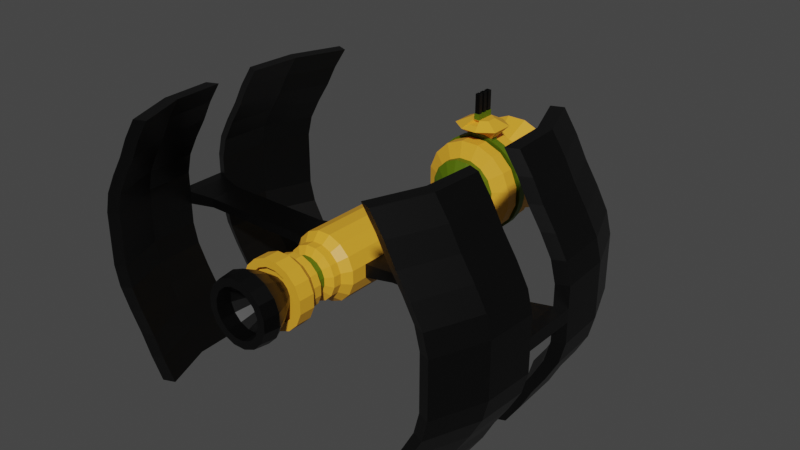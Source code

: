 # Source: satellite.blend  (saved by Blender 2.81.16; exported with 4.5.12 LTS)
import bpy
from mathutils import Matrix  # noqa: F401  (used for matrix-valued properties, if any)

bpy.ops.wm.read_factory_settings(use_empty=True)
scene = bpy.context.scene
scene.name = 'Scene'

# ---- collections
col_collection = bpy.data.collections.new('Collection'); scene.collection.children.link(col_collection)

# ---- materials (node trees are filled in below, after node groups)
mat_main = bpy.data.materials.new('Main')
mat_main.use_transparent_shadow = False
mat_accent = bpy.data.materials.new('Accent')
mat_accent.use_transparent_shadow = False
mat_black = bpy.data.materials.new('Black')
mat_black.alpha_threshold = 0.0
mat_black.use_transparent_shadow = False
mat_black.line_color = (0.0, 0.0, 0.0, 1.0)
mat_glass = bpy.data.materials.new('Glass')
mat_glass.use_transparent_shadow = False

# ---- material node trees
mat_main.use_nodes = True; mat_main.node_tree.nodes.clear()
_N = mat_main.node_tree.nodes; _L = mat_main.node_tree.links
n0 = _N.new('ShaderNodeOutputMaterial'); n0.name = 'Material Output'; n0.location = (300, 300)
n1 = _N.new('ShaderNodeBsdfPrincipled'); n1.name = 'Principled BSDF'; n1.location = (10, 300)
n1.distribution = 'GGX'
n1.subsurface_method = 'BURLEY'
n1.inputs[0].default_value = (0.0847, 0.1424, 0.0, 1.0)
n1.inputs[3].default_value = 1.45
n1.inputs[27].default_value = (0.0, 0.0, 0.0, 1.0)
n1.inputs[28].default_value = 1.0
_L.new(n1.outputs[0], n0.inputs[0])
n0.is_active_output = True
mat_accent.use_nodes = True; mat_accent.node_tree.nodes.clear()
_N = mat_accent.node_tree.nodes; _L = mat_accent.node_tree.links
n0 = _N.new('ShaderNodeOutputMaterial'); n0.name = 'Material Output'; n0.location = (300, 300)
n1 = _N.new('ShaderNodeBsdfPrincipled'); n1.name = 'Principled BSDF'; n1.location = (10, 300)
n1.distribution = 'GGX'
n1.subsurface_method = 'BURLEY'
n1.inputs[0].default_value = (0.8, 0.3803, 0.0261, 1.0)
n1.inputs[3].default_value = 1.45
n1.inputs[27].default_value = (0.0, 0.0, 0.0, 1.0)
n1.inputs[28].default_value = 1.0
_L.new(n1.outputs[0], n0.inputs[0])
n0.is_active_output = True
mat_black.use_nodes = True; mat_black.node_tree.nodes.clear()
_N = mat_black.node_tree.nodes; _L = mat_black.node_tree.links
n0 = _N.new('ShaderNodeOutputMaterial'); n0.name = 'Material Output'; n0.location = (300, 300)
n1 = _N.new('ShaderNodeBsdfPrincipled'); n1.name = 'Principled BSDF'; n1.location = (10, 300)
n1.distribution = 'GGX'
n1.subsurface_method = 'BURLEY'
n1.inputs[0].default_value = (0.0, 0.0, 0.0, 1.0)
n1.inputs[2].default_value = 0.4
n1.inputs[3].default_value = 1.45
n1.inputs[27].default_value = (0.0, 0.0, 0.0, 1.0)
n1.inputs[28].default_value = 1.0
_L.new(n1.outputs[0], n0.inputs[0])
n0.is_active_output = True
mat_glass.use_nodes = True; mat_glass.node_tree.nodes.clear()
_N = mat_glass.node_tree.nodes; _L = mat_glass.node_tree.links
n0 = _N.new('ShaderNodeOutputMaterial'); n0.name = 'Material Output'; n0.location = (300, 300)
n1 = _N.new('ShaderNodeBsdfPrincipled'); n1.name = 'Principled BSDF'; n1.location = (10, 300)
n1.distribution = 'GGX'
n1.subsurface_method = 'BURLEY'
n1.inputs[0].default_value = (0.8, 0.6659, 0.08825, 1.0)
n1.inputs[3].default_value = 1.45
n1.inputs[27].default_value = (0.0, 0.0, 0.0, 1.0)
n1.inputs[28].default_value = 1.0
_L.new(n1.outputs[0], n0.inputs[0])
n0.is_active_output = True

# ---- world
world_world = bpy.data.worlds.new('World'); scene.world = world_world
world_world.use_nodes = True; world_world.node_tree.nodes.clear()
_N = world_world.node_tree.nodes; _L = world_world.node_tree.links
n0 = _N.new('ShaderNodeOutputWorld'); n0.name = 'World Output'; n0.location = (300, 300)
n1 = _N.new('ShaderNodeBackground'); n1.name = 'Background'; n1.location = (10, 300)
n1.inputs[0].default_value = (0.05088, 0.05088, 0.05088, 1.0)
_L.new(n1.outputs[0], n0.inputs[0])
n0.is_active_output = True
world_world.color = (0.05088, 0.05088, 0.05088)
world_world.use_sun_shadow = False
world_world.sun_shadow_jitter_overblur = 0.0

# ---- meshes
me_cylinder = bpy.data.meshes.new('Cylinder')
me_cylinder.from_pydata([(0.5556, -1.0, -0.8315), (0.3742, 7.706, -0.56), (0.8315, -1.0, -0.5556), (0.56, 7.706, -0.3742), (1.749, -0.8283, -0.1449), (0.6606, 7.706, -0.1314), (1.749, -0.8283, 0.1449), (0.6606, 7.706, 0.1314), (0.8315, -1.0, 0.5556), (0.56, 7.706, 0.3742), (0.5556, -1.0, 0.8315), (0.3742, 7.706, 0.56), (0.1951, -1.0, 0.9808), (0.1314, 7.706, 0.6606), (0.1951, -1.0, -0.9808), (0.1314, 7.706, -0.6606), (0.5556, 1.0, -0.8315), (0.5556, 4.354, -0.8315), (0.8315, 4.354, -0.5556), (0.8315, 1.0, -0.5556), (0.9808, 4.354, -0.1951), (0.9808, 1.0, -0.1951), (0.9808, 4.354, 0.1951), (0.9808, 1.0, 0.1951), (0.8315, 4.354, 0.5556), (0.8315, 1.0, 0.5556), (0.5556, 4.354, 0.8315), (0.5556, 1.0, 0.8315), (0.1951, 4.354, 0.9808), (0.1951, 1.0, 0.9808), (0.1951, 4.354, -0.9808), (0.1951, 1.0, -0.9808), (0.3173, 1.202, -0.4749), (0.3173, 4.153, -0.4749), (0.4749, 4.153, -0.3173), (0.4749, 1.202, -0.3173), (0.5602, 4.153, -0.1114), (0.5602, 1.202, -0.1114), (0.5602, 4.153, 0.1114), (0.5602, 1.202, 0.1114), (0.4749, 4.153, 0.3173), (0.4749, 1.202, 0.3173), (0.3173, 4.153, 0.4749), (0.3173, 1.202, 0.4749), (0.1114, 4.153, 0.5602), (0.1114, 1.202, 0.5602), (0.1114, 4.153, -0.5602), (0.1114, 1.202, -0.5602), (0.5556, 4.555, -0.8315), (0.5556, 5.288, -0.8315), (0.5556, 5.421, -0.8315), (0.5556, 6.154, -0.8315), (0.8315, 6.154, -0.5556), (0.8315, 5.421, -0.5556), (0.8315, 5.288, -0.5556), (0.8315, 4.555, -0.5556), (0.9808, 6.154, -0.1951), (0.9808, 5.421, -0.1951), (0.9808, 5.288, -0.1951), (0.9808, 4.555, -0.1951), (0.9808, 6.154, 0.1951), (0.9808, 5.421, 0.1951), (0.9808, 5.288, 0.1951), (0.9808, 4.555, 0.1951), (0.8315, 6.154, 0.5556), (0.8315, 5.421, 0.5556), (0.8315, 5.288, 0.5556), (0.8315, 4.555, 0.5556), (0.5556, 6.154, 0.8315), (0.5556, 5.421, 0.8315), (0.5556, 5.288, 0.8315), (0.5556, 4.555, 0.8315), (0.1951, 6.154, 0.9808), (0.1951, 5.421, 0.9808), (0.1951, 5.288, 0.9808), (0.1951, 4.555, 0.9808), (0.1951, 6.154, -0.9808), (0.1951, 5.421, -0.9808), (0.1951, 5.288, -0.9808), (0.1951, 4.555, -0.9808), (0.8144, 4.754, -1.219), (0.8144, 5.155, -1.219), (0.8144, 5.555, -1.219), (0.8144, 5.955, -1.219), (1.219, 5.955, -0.8144), (1.219, 5.555, -0.8144), (1.219, 5.155, -0.8144), (1.219, 4.754, -0.8144), (1.438, 5.955, -0.286), (1.438, 5.555, -0.286), (1.438, 5.155, -0.286), (1.438, 4.754, -0.286), (1.438, 5.955, 0.286), (1.438, 5.555, 0.286), (1.438, 5.155, 0.286), (1.438, 4.754, 0.286), (1.219, 5.955, 0.8144), (1.219, 5.555, 0.8144), (1.219, 5.155, 0.8144), (1.219, 4.754, 0.8144), (0.8144, 5.955, 1.219), (0.8144, 5.555, 1.219), (0.8144, 5.155, 1.219), (0.8144, 4.754, 1.219), (0.286, 5.955, 1.438), (0.286, 5.555, 1.438), (0.286, 5.155, 1.438), (0.286, 4.754, 1.438), (0.286, 5.955, -1.438), (0.286, 5.555, -1.438), (0.286, 5.155, -1.438), (0.286, 4.754, -1.438), (0.1339, -3.404, -0.2004), (0.2004, -3.404, -0.1339), (0.2364, -3.404, -0.04702), (0.2364, -3.404, 0.04702), (0.2004, -3.404, 0.1339), (0.1339, -3.404, 0.2004), (0.04702, -3.404, 0.2364), (0.04702, -3.404, -0.2364), (0.5556, -1.481, -0.8315), (0.5556, -2.924, -0.8315), (0.1951, -2.924, -0.9808), (0.1951, -1.481, -0.9808), (0.8315, -1.481, 0.5556), (0.8315, -2.924, 0.5556), (0.9808, -2.924, 0.1951), (0.9808, -1.481, 0.1951), (0.9808, -1.481, -0.1951), (0.9808, -2.924, -0.1951), (0.8315, -2.924, -0.5556), (0.8315, -1.481, -0.5556), (0.1951, -2.924, 0.9808), (0.1951, -1.481, 0.9808), (0.5556, -1.481, 0.8315), (0.5556, -2.924, 0.8315), (0.4363, -1.718, -0.653), (0.4363, -1.962, -0.653), (0.4363, -2.443, -0.653), (0.4363, -2.687, -0.653), (0.1532, -2.687, -0.7702), (0.1532, -2.443, -0.7702), (0.1532, -1.962, -0.7702), (0.1532, -1.718, -0.7702), (0.653, -1.718, 0.4363), (0.653, -1.962, 0.4363), (0.653, -2.443, 0.4363), (0.653, -2.687, 0.4363), (0.7702, -2.687, 0.1532), (0.7702, -2.443, 0.1532), (0.7702, -1.962, 0.1532), (0.7702, -1.718, 0.1532), (0.7702, -1.718, -0.1532), (0.7702, -1.962, -0.1532), (0.7702, -2.443, -0.1532), (0.7702, -2.687, -0.1532), (0.653, -2.687, -0.4363), (0.653, -2.443, -0.4363), (0.653, -1.962, -0.4363), (0.653, -1.718, -0.4363), (0.1532, -2.687, 0.7702), (0.1532, -2.443, 0.7702), (0.1532, -1.962, 0.7702), (0.1532, -1.718, 0.7702), (0.4363, -1.718, 0.653), (0.4363, -1.962, 0.653), (0.4363, -2.443, 0.653), (0.4363, -2.687, 0.653), (0.311, -2.09, -0.4655), (0.311, -2.314, -0.4655), (0.1092, -2.314, -0.549), (0.1092, -2.09, -0.549), (0.4655, -2.09, 0.311), (0.4655, -2.314, 0.311), (0.549, -2.314, 0.1092), (0.549, -2.09, 0.1092), (0.549, -2.09, -0.1092), (0.549, -2.314, -0.1092), (0.4655, -2.314, -0.311), (0.4655, -2.09, -0.311), (0.1092, -2.314, 0.549), (0.1092, -2.09, 0.549), (0.311, -2.09, 0.4655), (0.311, -2.314, 0.4655), (0.4245, -3.404, -0.6353), (0.6353, -3.404, -0.4245), (0.7494, -3.404, -0.1491), (0.7494, -3.404, 0.1491), (0.6353, -3.404, 0.4245), (0.4245, -3.404, 0.6353), (0.1491, -3.404, 0.7494), (0.1491, -3.404, -0.7494), (0.2036, -3.404, -0.3047), (0.3047, -3.404, -0.2036), (0.3594, -3.404, -0.07149), (0.3594, -3.404, 0.07149), (0.3047, -3.404, 0.2036), (0.2036, -3.404, 0.3047), (0.07149, -3.404, 0.3594), (0.07149, -3.404, -0.3594), (0.5616, -4.113, -0.8405), (0.8405, -4.113, -0.5616), (0.9915, -4.113, -0.1972), (0.9915, -4.113, 0.1972), (0.8405, -4.113, 0.5616), (0.5616, -4.113, 0.8405), (0.1972, -4.113, 0.9915), (0.1972, -4.113, -0.9915), (0.4059, -4.113, -0.6075), (0.6075, -4.113, -0.4059), (0.7166, -4.113, -0.1425), (0.7166, -4.113, 0.1426), (0.6075, -4.113, 0.4059), (0.4059, -4.113, 0.6075), (0.1426, -4.113, 0.7166), (0.1426, -4.113, -0.7166), (0.5322, -4.578, -0.7965), (0.7965, -4.578, -0.5322), (0.9395, -4.578, -0.1869), (0.9395, -4.578, 0.1869), (0.7965, -4.578, 0.5322), (0.5322, -4.578, 0.7965), (0.1869, -4.578, 0.9395), (0.1869, -4.578, -0.9395), (0.404, -4.578, -0.6046), (0.6046, -4.578, -0.404), (0.7132, -4.578, -0.1419), (0.7132, -4.578, 0.1419), (0.6046, -4.578, 0.404), (0.404, -4.578, 0.6046), (0.1419, -4.578, 0.7132), (0.1419, -4.578, -0.7132), (0.5556, -3.404, -0.8315), (0.8315, -3.404, -0.5556), (0.9808, -3.404, -0.1951), (0.9808, -3.404, 0.1951), (0.8315, -3.404, 0.5556), (0.5556, -3.404, 0.8315), (0.1951, -3.404, 0.9808), (0.1951, -3.404, -0.9808), (0.273, -3.255, -0.4085), (0.4085, -3.255, -0.273), (0.4819, -3.255, -0.09585), (0.4819, -3.255, 0.09585), (0.4085, -3.255, 0.273), (0.273, -3.255, 0.4085), (0.09585, -3.255, 0.4819), (0.09585, -3.255, -0.4819), (0.4245, -3.255, -0.6353), (0.6353, -3.255, -0.4245), (0.7494, -3.255, -0.1491), (0.7494, -3.255, 0.1491), (0.6353, -3.255, 0.4245), (0.4245, -3.255, 0.6353), (0.1491, -3.255, 0.7494), (0.1491, -3.255, -0.7494), (0.7815, -3.684, -0.1554), (0.1554, -3.684, -0.7815), (0.6625, -3.684, -0.4427), (0.4427, -3.684, -0.6625), (0.7815, -3.684, 0.1554), (0.6625, -3.684, 0.4427), (0.4427, -3.684, 0.6625), (0.1554, -3.684, 0.7815), (0.8315, 0.3336, -0.5556), (0.8315, -0.3332, -0.5556), (1.749, 0.1619, -0.1449), (1.749, -0.3332, -0.1449), (1.749, 0.1619, 0.1449), (1.749, -0.3332, 0.1449), (0.8315, 0.3336, 0.5556), (0.8315, -0.3332, 0.5556), (0.5556, 0.3336, 0.8315), (0.5556, -0.3332, 0.8315), (0.1951, 0.3336, 0.9808), (0.1951, -0.3332, 0.9808), (0.1951, 0.3336, -0.9808), (0.1951, -0.3332, -0.9808), (0.5556, -0.3332, -0.8315), (0.5556, 0.3336, -0.8315), (0.8315, 6.355, -0.5556), (0.5556, 6.355, -0.8315), (0.9808, 6.355, -0.1951), (0.9808, 6.355, 0.1951), (0.8315, 6.355, 0.5556), (0.5556, 6.355, 0.8315), (0.1951, 6.355, 0.9808), (0.1951, 6.355, -0.9808), (1.266, 7.158, -0.8462), (0.8462, 7.158, -1.266), (1.494, 7.158, -0.2972), (1.494, 7.158, 0.2972), (1.266, 7.158, 0.8462), (0.8462, 7.158, 1.266), (0.2972, 7.158, 1.494), (0.2972, 7.158, -1.494), (0.853, 7.271, -0.57), (0.57, 7.271, -0.853), (1.006, 7.271, -0.2001), (1.006, 7.271, 0.2001), (0.853, 7.271, 0.57), (0.57, 7.271, 0.853), (0.2001, 7.271, 1.006), (0.2001, 7.271, -1.006), (6.168, -1.141, -0.1951), (6.168, -1.141, 0.1951), (6.168, -0.3332, -0.1951), (6.168, -0.3332, 0.1951), (6.168, 0.4746, -0.1951), (6.168, 0.4746, 0.1951), (5.054, -0.3332, -0.1449), (5.054, -0.8283, -0.1449), (5.054, 0.1619, -0.1449), (5.054, 0.1619, 0.1449), (5.054, -0.3332, 0.1449), (5.054, -0.8283, 0.1449), (0.9808, -1.0, -0.1951), (0.9808, -1.0, 0.1951), (0.9808, -0.3332, -0.1951), (0.9808, -0.3332, 0.1951), (0.9808, 0.3336, -0.1951), (0.9808, 0.3336, 0.1951), (5.822, 0.3336, 0.1951), (5.822, 0.3336, -0.1951), (5.822, -1.0, 0.1951), (5.822, -0.3332, 0.1951), (5.822, -1.0, -0.1951), (5.822, -0.3332, -0.1951), (5.167, 3.309, 0.1951), (5.167, 3.309, -0.1951), (5.167, -3.975, -0.1951), (5.167, -3.975, 0.1951), (5.513, 3.45, -0.1951), (5.513, -4.116, -0.1951), (5.513, 3.45, 0.1951), (5.513, -4.116, 0.1951), (4.542, 0.4746, -3.902), (4.196, 0.3336, -3.902), (4.196, -1.0, -3.902), (4.542, -1.141, -3.902), (4.196, 0.3336, 3.902), (4.542, 0.4746, 3.902), (4.196, -1.0, 3.902), (4.542, -1.141, 3.902), (3.887, 3.45, -3.902), (3.541, 3.309, -3.902), (3.541, -3.975, -3.902), (3.887, -4.116, -3.902), (3.541, 3.309, 3.902), (3.887, 3.45, 3.902), (3.541, -3.975, 3.902), (3.887, -4.116, 3.902), (5.512, 3.45, 0.8129), (5.356, 3.45, 1.431), (5.019, 3.45, 2.048), (4.625, 3.45, 2.666), (4.298, 3.45, 3.284), (4.953, 0.4746, 3.284), (5.28, 0.4746, 2.666), (5.674, 0.4746, 2.048), (6.011, 0.4746, 1.431), (6.167, 0.4746, 0.8129), (5.821, 0.3336, 0.8129), (5.665, 0.3336, 1.431), (5.328, 0.3336, 2.048), (4.934, 0.3336, 2.666), (4.606, 0.3336, 3.284), (3.952, 3.309, 3.284), (4.279, 3.309, 2.666), (4.673, 3.309, 2.048), (5.01, 3.309, 1.431), (5.166, 3.309, 0.8129), (5.166, 3.309, -0.8129), (5.01, 3.309, -1.431), (4.673, 3.309, -2.048), (4.279, 3.309, -2.666), (3.952, 3.309, -3.284), (4.606, 0.3336, -3.284), (4.934, 0.3336, -2.666), (5.328, 0.3336, -2.048), (5.665, 0.3336, -1.431), (5.821, 0.3336, -0.8129), (6.167, 0.4746, -0.8129), (6.011, 0.4746, -1.431), (5.674, 0.4746, -2.048), (5.28, 0.4746, -2.666), (4.953, 0.4746, -3.284), (4.298, 3.45, -3.284), (4.625, 3.45, -2.666), (5.019, 3.45, -2.048), (5.356, 3.45, -1.431), (5.512, 3.45, -0.8129), (5.512, -4.116, 0.8129), (5.356, -4.116, 1.431), (5.019, -4.116, 2.048), (4.625, -4.116, 2.666), (4.298, -4.116, 3.284), (3.952, -3.975, 3.284), (4.279, -3.975, 2.666), (4.673, -3.975, 2.048), (5.01, -3.975, 1.431), (5.166, -3.975, 0.8129), (4.606, -1.0, 3.284), (4.934, -1.0, 2.666), (5.328, -1.0, 2.048), (5.665, -1.0, 1.431), (5.821, -1.0, 0.8129), (6.167, -1.141, 0.8129), (6.011, -1.141, 1.431), (5.674, -1.141, 2.048), (5.28, -1.141, 2.666), (4.953, -1.141, 3.284), (6.167, -1.141, -0.8129), (6.011, -1.141, -1.431), (5.674, -1.141, -2.048), (5.28, -1.141, -2.666), (4.953, -1.141, -3.284), (4.606, -1.0, -3.284), (4.934, -1.0, -2.666), (5.328, -1.0, -2.048), (5.665, -1.0, -1.431), (5.821, -1.0, -0.8129), (5.512, -4.116, -0.8129), (5.356, -4.116, -1.431), (5.019, -4.116, -2.048), (4.625, -4.116, -2.666), (4.298, -4.116, -3.284), (3.952, -3.975, -3.284), (4.279, -3.975, -2.666), (4.673, -3.975, -2.048), (5.01, -3.975, -1.431), (5.166, -3.975, -0.8129), (2.98e-08, -1.0, 0.9808), (0.0, 6.355, 0.9808), (2.98e-08, 1.0, 0.9808), (0.0, 4.354, 0.9808), (2.98e-08, 1.202, 0.5602), (0.0, 4.153, 0.5602), (0.0, 4.555, 0.9808), (0.0, 5.288, 0.9808), (0.0, 5.421, 0.9808), (0.0, 6.154, 0.9808), (0.0, 4.754, 1.438), (0.0, 5.155, 1.438), (0.0, 5.555, 1.438), (0.0, 5.955, 1.438), (5.96e-08, -3.404, 0.9808), (1.49e-08, -1.481, 0.9808), (4.47e-08, -2.924, 0.9808), (2.98e-08, -1.718, 0.7702), (4.47e-08, -1.962, 0.7702), (4.47e-08, -2.443, 0.7702), (4.47e-08, -2.687, 0.7702), (6.706e-08, -2.09, 0.549), (6.706e-08, -2.314, 0.549), (5.215e-08, -3.404, 0.3594), (3.353e-08, -3.404, 0.2364), (4.47e-08, -4.113, 0.9915), (5.96e-08, -4.113, 0.7166), (5.96e-08, -4.578, 0.9395), (4.47e-08, -4.578, 0.7132), (5.96e-08, -3.404, 0.7494), (6.706e-08, -3.255, 0.4819), (5.96e-08, -3.255, 0.7494), (5.96e-08, -3.684, 0.7815), (2.98e-08, -0.3332, 0.9808), (2.98e-08, 0.3336, 0.9808), (0.0, 7.706, 0.6606), (0.0, 7.158, 1.494), (0.0, 7.271, 1.006), (4.768e-07, -1.0, -0.9808), (0.0, 6.355, -0.9808), (4.768e-07, 1.0, -0.9808), (0.0, 4.354, -0.9808), (3.204e-07, 1.202, -0.5602), (0.0, 4.153, -0.5602), (0.0, 4.555, -0.9808), (0.0, 5.288, -0.9808), (0.0, 5.421, -0.9808), (0.0, 6.154, -0.9808), (0.0, 4.754, -1.438), (0.0, 5.155, -1.438), (0.0, 5.555, -1.438), (0.0, 5.955, -1.438), (5.066e-07, -3.404, -0.9808), (4.768e-07, -1.481, -0.9808), (4.917e-07, -2.924, -0.9808), (4.023e-07, -1.718, -0.7702), (4.023e-07, -1.962, -0.7702), (4.023e-07, -2.443, -0.7702), (4.172e-07, -2.687, -0.7702), (3.129e-07, -2.09, -0.549), (3.129e-07, -2.314, -0.549), (2.831e-07, -3.404, -0.3594), (2.421e-07, -3.404, -0.2364), (5.364e-07, -4.113, -0.9915), (5.364e-07, -4.113, -0.7166), (5.215e-07, -4.578, -0.9395), (5.215e-07, -4.578, -0.7132), (4.172e-07, -3.404, -0.7494), (2.98e-07, -3.255, -0.4819), (4.172e-07, -3.255, -0.7494), (4.47e-07, -3.684, -0.7815), (4.768e-07, -0.3332, -0.9808), (4.768e-07, 0.3336, -0.9808), (0.0, 7.706, -0.6606), (0.0, 7.158, -1.494), (0.0, 7.271, -1.006), (6.087, 1.993, 0.1951), (5.741, 1.852, 0.1951), (5.741, 1.852, -0.1951), (6.087, 1.993, -0.1951), (4.46, 1.993, 3.902), (4.114, 1.852, 3.902), (4.114, 1.852, -3.902), (4.46, 1.993, -3.902), (6.086, 1.993, 0.8129), (5.929, 1.993, 1.431), (5.592, 1.993, 2.048), (5.198, 1.993, 2.666), (4.871, 1.993, 3.284), (5.74, 1.852, 0.8129), (5.583, 1.852, 1.431), (5.246, 1.852, 2.048), (4.852, 1.852, 2.666), (4.525, 1.852, 3.284), (6.086, 1.993, -0.8129), (5.929, 1.993, -1.431), (5.592, 1.993, -2.048), (5.198, 1.993, -2.666), (4.871, 1.993, -3.284), (5.74, 1.852, -0.8129), (5.583, 1.852, -1.431), (5.246, 1.852, -2.048), (4.852, 1.852, -2.666), (4.525, 1.852, -3.284), (6.094, -2.629, -0.1951), (5.748, -2.488, -0.1951), (5.748, -2.488, 0.1951), (6.094, -2.629, 0.1951), (4.467, -2.629, -3.902), (4.121, -2.488, -3.902), (4.121, -2.488, 3.902), (4.467, -2.629, 3.902), (6.093, -2.629, 0.8129), (5.936, -2.629, 1.431), (5.599, -2.629, 2.048), (5.205, -2.629, 2.666), (4.878, -2.629, 3.284), (5.747, -2.488, 0.8129), (5.59, -2.488, 1.431), (5.253, -2.488, 2.048), (4.859, -2.488, 2.666), (4.532, -2.488, 3.284), (5.747, -2.488, -0.8129), (5.59, -2.488, -1.431), (5.253, -2.488, -2.048), (4.859, -2.488, -2.666), (4.532, -2.488, -3.284), (6.093, -2.629, -0.8129), (5.936, -2.629, -1.431), (5.599, -2.629, -2.048), (5.205, -2.629, -2.666), (4.878, -2.629, -3.284), (0.3173, 2.186, -0.4749), (0.3173, 3.169, -0.4749), (0.4749, 3.169, -0.3173), (0.4749, 2.186, -0.3173), (0.5602, 3.169, -0.1114), (0.5602, 2.186, -0.1114), (0.5602, 3.169, 0.1114), (0.5602, 2.186, 0.1114), (0.4749, 3.169, 0.3173), (0.4749, 2.186, 0.3173), (0.3173, 3.169, 0.4749), (0.3173, 2.186, 0.4749), (0.1114, 3.169, 0.5602), (0.1114, 2.186, 0.5602), (0.1114, 3.169, -0.5602), (0.1114, 2.186, -0.5602), (9.934e-09, 3.169, 0.5602), (1.987e-08, 2.186, 0.5602), (1.068e-07, 3.169, -0.5602), (2.136e-07, 2.186, -0.5602)], [], [(51, 281, 280, 52), (52, 280, 282, 56), (56, 282, 283, 60), (60, 283, 284, 64), (64, 284, 285, 68), (68, 285, 286, 72), (479, 471, 287, 76), (76, 287, 281, 51), (122, 121, 232, 239), (276, 31, 16, 279), (434, 29, 45, 436), (504, 472, 31, 276), (17, 18, 34, 33), (19, 16, 32, 35), (473, 30, 46, 475), (18, 20, 36, 34), (272, 27, 29, 274), (21, 19, 35, 37), (270, 25, 27, 272), (30, 17, 33, 46), (321, 23, 25, 270), (20, 22, 38, 36), (264, 19, 21, 320), (16, 31, 47, 32), (578, 46, 33, 565), (582, 475, 46, 578), (574, 42, 44, 576), (572, 40, 42, 574), (570, 38, 40, 572), (568, 36, 38, 570), (566, 34, 36, 568), (565, 33, 34, 566), (29, 27, 43, 45), (26, 28, 44, 42), (27, 25, 41, 43), (24, 26, 42, 40), (25, 23, 39, 41), (22, 24, 40, 38), (23, 21, 37, 39), (30, 79, 48, 17), (78, 77, 50, 49), (69, 65, 97, 101), (473, 476, 79, 30), (477, 478, 77, 78), (66, 70, 102, 98), (71, 67, 99, 103), (68, 72, 104, 100), (73, 69, 101, 105), (70, 74, 106, 102), (75, 71, 103, 107), (440, 73, 105, 444), (26, 71, 75, 28), (51, 52, 84, 83), (70, 69, 73, 74), (24, 67, 71, 26), (438, 75, 107, 442), (66, 65, 69, 70), (53, 50, 82, 85), (22, 63, 67, 24), (62, 61, 65, 66), (20, 59, 63, 22), (49, 54, 86, 81), (58, 57, 61, 62), (18, 55, 59, 20), (54, 53, 57, 58), (55, 48, 80, 87), (17, 48, 55, 18), (479, 76, 108, 483), (49, 50, 53, 54), (111, 110, 81, 80), (109, 108, 83, 82), (480, 481, 110, 111), (482, 483, 108, 109), (103, 102, 106, 107), (101, 100, 104, 105), (99, 98, 102, 103), (97, 96, 100, 101), (95, 94, 98, 99), (93, 92, 96, 97), (91, 90, 94, 95), (89, 88, 92, 93), (87, 86, 90, 91), (85, 84, 88, 89), (80, 81, 86, 87), (82, 83, 84, 85), (64, 68, 100, 96), (67, 63, 95, 99), (62, 66, 98, 94), (65, 61, 93, 97), (60, 64, 96, 92), (63, 59, 91, 95), (48, 79, 111, 80), (58, 62, 94, 90), (78, 49, 81, 110), (61, 57, 89, 93), (50, 77, 109, 82), (56, 60, 92, 88), (76, 51, 83, 108), (59, 55, 87, 91), (54, 58, 90, 86), (477, 78, 110, 481), (57, 53, 85, 89), (52, 56, 88, 84), (279, 16, 19, 264), (126, 125, 236, 235), (130, 129, 234, 233), (125, 135, 237, 236), (486, 122, 239, 484), (129, 126, 235, 234), (121, 130, 233, 232), (135, 132, 238, 237), (10, 12, 133, 134), (0, 2, 131, 120), (316, 317, 127, 128), (130, 121, 139, 156), (470, 14, 123, 485), (120, 131, 159, 136), (8, 10, 134, 124), (485, 123, 143, 487), (126, 129, 155, 148), (121, 122, 140, 139), (135, 125, 147, 167), (2, 316, 128, 131), (132, 135, 167, 160), (129, 130, 156, 155), (128, 127, 151, 152), (123, 120, 136, 143), (125, 126, 148, 147), (124, 134, 164, 144), (317, 8, 124, 127), (134, 133, 163, 164), (131, 128, 152, 159), (14, 0, 120, 123), (448, 132, 160, 452), (127, 124, 144, 151), (488, 142, 171, 491), (164, 163, 162, 165), (166, 161, 160, 167), (136, 159, 158, 137), (138, 157, 156, 139), (152, 151, 150, 153), (154, 149, 148, 155), (487, 143, 142, 488), (489, 141, 140, 490), (149, 154, 177, 174), (144, 164, 165, 145), (138, 141, 170, 169), (146, 166, 167, 147), (153, 150, 175, 176), (142, 137, 168, 171), (159, 152, 153, 158), (166, 146, 173, 183), (157, 154, 155, 156), (145, 165, 182, 172), (161, 166, 183, 180), (151, 144, 145, 150), (154, 157, 178, 177), (149, 146, 147, 148), (143, 136, 137, 142), (165, 162, 181, 182), (141, 138, 139, 140), (182, 181, 180, 183), (168, 179, 178, 169), (176, 175, 174, 177), (491, 171, 170, 492), (172, 182, 183, 173), (179, 176, 177, 178), (175, 172, 173, 174), (171, 168, 169, 170), (137, 158, 179, 168), (157, 138, 169, 178), (451, 161, 180, 454), (150, 145, 172, 175), (146, 149, 174, 173), (158, 153, 176, 179), (185, 233, 234, 186), (186, 234, 235, 187), (187, 235, 236, 188), (188, 236, 237, 189), (189, 237, 238, 190), (499, 484, 239, 191), (191, 239, 232, 184), (261, 244, 245, 262), (260, 243, 244, 261), (184, 232, 233, 185), (256, 242, 243, 260), (257, 247, 240, 259), (258, 241, 242, 256), (502, 500, 247, 257), (455, 198, 214, 458), (113, 112, 192, 193), (114, 113, 193, 194), (115, 114, 194, 195), (116, 115, 195, 196), (117, 116, 196, 197), (118, 117, 197, 198), (456, 118, 198, 455), (112, 119, 199, 192), (202, 203, 219, 218), (207, 200, 216, 223), (201, 202, 218, 217), (495, 207, 223, 497), (200, 201, 217, 216), (262, 245, 246, 263), (193, 192, 208, 209), (194, 193, 209, 210), (192, 199, 215, 208), (195, 194, 210, 211), (196, 195, 211, 212), (197, 196, 212, 213), (198, 197, 213, 214), (225, 224, 216, 217), (226, 225, 217, 218), (227, 226, 218, 219), (228, 227, 219, 220), (229, 228, 220, 221), (230, 229, 221, 222), (460, 230, 222, 459), (224, 231, 223, 216), (209, 208, 224, 225), (203, 204, 220, 219), (210, 209, 225, 226), (204, 205, 221, 220), (208, 215, 231, 224), (211, 210, 226, 227), (205, 206, 222, 221), (212, 211, 227, 228), (213, 212, 228, 229), (214, 213, 229, 230), (458, 214, 230, 460), (188, 189, 253, 252), (187, 188, 252, 251), (186, 187, 251, 250), (191, 184, 248, 255), (185, 186, 250, 249), (499, 191, 255, 501), (184, 185, 249, 248), (248, 249, 241, 240), (249, 250, 242, 241), (250, 251, 243, 242), (251, 252, 244, 243), (252, 253, 245, 244), (253, 254, 246, 245), (501, 255, 247, 500), (255, 248, 240, 247), (189, 190, 254, 253), (259, 240, 241, 258), (200, 259, 258, 201), (205, 262, 263, 206), (495, 502, 257, 207), (201, 258, 256, 202), (207, 257, 259, 200), (202, 256, 260, 203), (203, 260, 261, 204), (204, 261, 262, 205), (0, 278, 265, 2), (278, 279, 264, 265), (2, 265, 318, 316), (265, 264, 320, 318), (317, 319, 271, 8), (319, 321, 270, 271), (8, 271, 273, 10), (271, 270, 272, 273), (10, 273, 275, 12), (273, 272, 274, 275), (470, 503, 277, 14), (503, 504, 276, 277), (14, 277, 278, 0), (277, 276, 279, 278), (23, 321, 320, 21), (325, 324, 305, 307), (305, 304, 306, 307), (322, 325, 307, 309), (327, 323, 308, 306), (306, 308, 309, 307), (4, 267, 310, 311), (267, 266, 312, 310), (326, 327, 306, 304), (266, 268, 313, 312), (269, 6, 315, 314), (268, 269, 314, 313), (6, 4, 311, 315), (280, 281, 289, 288), (433, 286, 294, 468), (286, 285, 293, 294), (285, 284, 292, 293), (297, 296, 288, 289), (296, 298, 290, 288), (298, 299, 291, 290), (299, 300, 292, 291), (300, 301, 293, 292), (301, 302, 294, 293), (507, 303, 295, 506), (303, 297, 289, 295), (1, 3, 296, 297), (505, 15, 303, 507), (282, 280, 288, 290), (3, 5, 298, 296), (15, 1, 297, 303), (281, 287, 295, 289), (5, 7, 299, 298), (283, 282, 290, 291), (7, 9, 300, 299), (9, 11, 301, 300), (284, 283, 291, 292), (11, 13, 302, 301), (4, 6, 317, 316), (267, 4, 316, 318), (6, 269, 319, 317), (266, 267, 318, 320), (269, 268, 321, 319), (312, 313, 322, 323), (314, 315, 324, 325), (313, 314, 325, 322), (315, 311, 326, 324), (310, 312, 323, 327), (311, 310, 327, 326), (268, 266, 320, 321), (509, 328, 329, 510), (535, 376, 345, 514), (417, 416, 339, 338), (329, 328, 334, 332), (331, 330, 333, 335), (525, 366, 340, 513), (511, 332, 334, 508), (520, 356, 349, 512), (537, 330, 331, 538), (539, 335, 333, 536), (514, 345, 344, 515), (512, 349, 348, 513), (542, 350, 351, 543), (540, 347, 346, 541), (397, 396, 351, 350), (530, 386, 336, 515), (366, 357, 341, 340), (563, 426, 347, 540), (386, 377, 337, 336), (558, 417, 338, 541), (376, 387, 344, 345), (553, 397, 350, 542), (426, 427, 346, 347), (548, 411, 343, 543), (411, 402, 342, 343), (356, 367, 348, 349), (334, 328, 371, 352), (352, 371, 370, 353), (353, 370, 369, 354), (354, 369, 368, 355), (355, 368, 367, 356), (322, 309, 361, 362), (362, 361, 360, 363), (363, 360, 359, 364), (364, 359, 358, 365), (365, 358, 357, 366), (508, 334, 352, 516), (516, 352, 353, 517), (517, 353, 354, 518), (518, 354, 355, 519), (519, 355, 356, 520), (509, 322, 362, 521), (521, 362, 363, 522), (522, 363, 364, 523), (523, 364, 365, 524), (524, 365, 366, 525), (329, 332, 391, 372), (372, 391, 390, 373), (373, 390, 389, 374), (374, 389, 388, 375), (375, 388, 387, 376), (308, 323, 381, 382), (382, 381, 380, 383), (383, 380, 379, 384), (384, 379, 378, 385), (385, 378, 377, 386), (511, 308, 382, 526), (526, 382, 383, 527), (527, 383, 384, 528), (528, 384, 385, 529), (529, 385, 386, 530), (510, 329, 372, 531), (531, 372, 373, 532), (532, 373, 374, 533), (533, 374, 375, 534), (534, 375, 376, 535), (305, 324, 406, 407), (407, 406, 405, 408), (408, 405, 404, 409), (409, 404, 403, 410), (410, 403, 402, 411), (539, 305, 407, 544), (544, 407, 408, 545), (545, 408, 409, 546), (546, 409, 410, 547), (547, 410, 411, 548), (538, 331, 401, 549), (549, 401, 400, 550), (550, 400, 399, 551), (551, 399, 398, 552), (552, 398, 397, 553), (331, 335, 392, 401), (401, 392, 393, 400), (400, 393, 394, 399), (399, 394, 395, 398), (398, 395, 396, 397), (333, 330, 431, 422), (422, 431, 430, 423), (423, 430, 429, 424), (424, 429, 428, 425), (425, 428, 427, 426), (537, 326, 421, 554), (554, 421, 420, 555), (555, 420, 419, 556), (556, 419, 418, 557), (557, 418, 417, 558), (536, 333, 422, 559), (559, 422, 423, 560), (560, 423, 424, 561), (561, 424, 425, 562), (562, 425, 426, 563), (326, 304, 412, 421), (421, 412, 413, 420), (420, 413, 414, 419), (419, 414, 415, 418), (418, 415, 416, 417), (302, 469, 468, 294), (13, 467, 469, 302), (275, 274, 466, 465), (12, 275, 465, 432), (206, 263, 464, 457), (190, 461, 463, 254), (254, 463, 462, 246), (206, 457, 459, 222), (263, 246, 462, 464), (190, 238, 446, 461), (162, 450, 453, 181), (181, 453, 454, 180), (161, 451, 452, 160), (163, 449, 450, 162), (12, 432, 447, 133), (133, 447, 449, 163), (132, 448, 446, 238), (105, 104, 445, 444), (107, 106, 443, 442), (74, 439, 443, 106), (74, 73, 440, 439), (28, 75, 438, 435), (72, 441, 445, 104), (28, 435, 437, 44), (576, 44, 437, 580), (274, 29, 434, 466), (72, 286, 433, 441), (287, 471, 506, 295), (215, 496, 498, 231), (231, 498, 497, 223), (199, 493, 496, 215), (119, 494, 493, 199), (141, 489, 492, 170), (122, 486, 490, 140), (77, 478, 482, 109), (79, 476, 480, 111), (31, 472, 474, 47), (3, 1, 15, 505, 467, 13, 11, 9, 7, 5), (112, 113, 114, 115, 116, 117, 118, 456, 494, 119), (378, 534, 535, 377), (379, 533, 534, 378), (380, 532, 533, 379), (381, 531, 532, 380), (323, 510, 531, 381), (388, 529, 530, 387), (389, 528, 529, 388), (390, 527, 528, 389), (391, 526, 527, 390), (332, 511, 526, 391), (368, 524, 525, 367), (369, 523, 524, 368), (370, 522, 523, 369), (371, 521, 522, 370), (328, 509, 521, 371), (358, 519, 520, 357), (359, 518, 519, 358), (360, 517, 518, 359), (361, 516, 517, 360), (309, 508, 516, 361), (387, 530, 515, 344), (341, 512, 513, 340), (337, 514, 515, 336), (357, 520, 512, 341), (308, 511, 508, 309), (367, 525, 513, 348), (377, 535, 514, 337), (322, 509, 510, 323), (415, 562, 563, 416), (414, 561, 562, 415), (413, 560, 561, 414), (412, 559, 560, 413), (304, 536, 559, 412), (428, 557, 558, 427), (429, 556, 557, 428), (430, 555, 556, 429), (431, 554, 555, 430), (330, 537, 554, 431), (403, 552, 553, 402), (404, 551, 552, 403), (405, 550, 551, 404), (406, 549, 550, 405), (324, 538, 549, 406), (395, 547, 548, 396), (394, 546, 547, 395), (393, 545, 546, 394), (392, 544, 545, 393), (335, 539, 544, 392), (396, 548, 543, 351), (402, 553, 542, 342), (427, 558, 541, 346), (416, 563, 540, 339), (339, 540, 541, 338), (342, 542, 543, 343), (305, 539, 536, 304), (326, 537, 538, 324), (45, 577, 581, 436), (577, 576, 580, 581), (32, 564, 567, 35), (564, 565, 566, 567), (35, 567, 569, 37), (567, 566, 568, 569), (37, 569, 571, 39), (569, 568, 570, 571), (39, 571, 573, 41), (571, 570, 572, 573), (41, 573, 575, 43), (573, 572, 574, 575), (43, 575, 577, 45), (575, 574, 576, 577), (474, 583, 579, 47), (583, 582, 578, 579), (47, 579, 564, 32), (579, 578, 565, 564)])
me_cylinder.polygons.foreach_set('material_index', [3, 3, 3, 3, 3, 3, 3, 3, 1, 1, 1, 1, 0, 1, 0, 0, 1, 1, 1, 0, 1, 0, 1, 1, 0, 0, 0, 0, 0, 0, 0, 0, 1, 0, 1, 0, 1, 0, 1, 0, 0, 1, 0, 0, 1, 1, 1, 1, 1, 1, 1, 0, 1, 0, 0, 1, 0, 1, 0, 0, 0, 1, 0, 0, 0, 1, 0, 1, 0, 1, 1, 1, 1, 1, 1, 1, 1, 1, 1, 1, 1, 1, 1, 1, 1, 1, 1, 1, 1, 1, 1, 1, 1, 1, 1, 1, 1, 1, 1, 1, 1, 1, 1, 1, 1, 1, 1, 1, 1, 1, 1, 1, 1, 1, 1, 1, 1, 1, 1, 1, 1, 1, 1, 1, 1, 1, 1, 1, 1, 1, 1, 1, 1, 1, 1, 1, 1, 1, 1, 1, 1, 1, 1, 1, 1, 1, 1, 1, 1, 1, 1, 1, 1, 1, 1, 1, 1, 1, 1, 1, 1, 0, 0, 0, 0, 0, 0, 0, 0, 1, 1, 1, 1, 1, 1, 1, 1, 1, 1, 1, 1, 1, 2, 2, 1, 2, 2, 2, 2, 2, 2, 2, 2, 2, 2, 2, 2, 2, 2, 2, 2, 2, 2, 2, 2, 2, 2, 2, 2, 2, 2, 2, 2, 2, 2, 2, 2, 2, 2, 2, 2, 2, 2, 2, 2, 2, 2, 2, 2, 2, 1, 1, 1, 1, 1, 1, 1, 1, 1, 1, 1, 1, 1, 1, 1, 1, 2, 2, 2, 2, 2, 2, 2, 2, 2, 1, 1, 1, 1, 1, 1, 1, 1, 1, 1, 1, 1, 1, 1, 1, 2, 2, 2, 2, 2, 2, 2, 2, 2, 2, 2, 2, 1, 1, 1, 1, 1, 1, 1, 1, 1, 1, 1, 1, 3, 3, 1, 3, 3, 1, 3, 1, 3, 3, 1, 3, 2, 2, 2, 2, 2, 2, 2, 2, 2, 2, 2, 2, 2, 2, 2, 2, 2, 2, 2, 2, 2, 2, 2, 2, 2, 2, 2, 2, 2, 2, 2, 2, 2, 2, 2, 2, 2, 2, 2, 2, 2, 2, 2, 2, 2, 2, 2, 2, 2, 2, 2, 2, 2, 2, 2, 2, 2, 2, 2, 2, 2, 2, 2, 2, 2, 2, 2, 2, 2, 2, 2, 2, 2, 2, 2, 2, 2, 2, 2, 2, 2, 2, 2, 2, 2, 2, 2, 2, 2, 2, 2, 2, 2, 2, 2, 2, 2, 2, 2, 2, 2, 2, 2, 2, 2, 2, 2, 2, 2, 2, 2, 2, 2, 2, 2, 2, 2, 2, 1, 3, 1, 1, 2, 1, 1, 2, 2, 1, 1, 0, 1, 1, 1, 1, 1, 1, 1, 1, 0, 0, 1, 0, 0, 1, 3, 1, 2, 2, 2, 2, 1, 1, 1, 1, 1, 3, 2, 2, 2, 2, 2, 2, 2, 2, 2, 2, 2, 2, 2, 2, 2, 2, 2, 2, 2, 2, 2, 2, 2, 2, 2, 2, 2, 2, 2, 2, 2, 2, 2, 2, 2, 2, 2, 2, 2, 2, 2, 2, 2, 2, 2, 2, 2, 2, 2, 2, 2, 2, 2, 2, 2, 2, 2, 0, 3, 0, 3, 0, 3, 0, 3, 0, 3, 0, 3, 0, 3, 0, 3, 0, 3])
_uv = me_cylinder.uv_layers.new(name='UVMap')
_uv.uv.foreach_set('vector', [1.0, 0.9667, 1.0, 1.0, 0.9375, 1.0, 0.9375, 0.9667, 0.9375, 0.9667, 0.9375, 1.0, 0.875, 1.0, 0.875, 0.9667, 0.875, 0.9667, 0.875, 1.0, 0.8125, 1.0, 0.8125, 0.9667, 0.8125, 0.9667, 0.8125, 1.0, 0.75, 1.0, 0.75, 0.9667, 0.75, 0.9667, 0.75, 1.0, 0.6875, 1.0, 0.6875, 0.9667, 0.6875, 0.9667, 0.6875, 1.0, 0.625, 1.0, 0.625, 0.9667, 0.09375, 0.9667, 0.09375, 1.0, 0.0625, 1.0, 0.0625, 0.9667, 0.0625, 0.9667, 0.0625, 1.0, 0.0, 1.0, 0.0, 0.9667, 0.0625, 0.5, 0.0, 0.5, 0.0, 0.5, 0.0625, 0.5, 0.0625, 0.6111, 0.0625, 0.6667, 0.0, 0.6667, 0.0, 0.6111, 0.5938, 0.6667, 0.625, 0.6667, 0.625, 0.6667, 0.5938, 0.6667, 0.09375, 0.6111, 0.09375, 0.6667, 0.0625, 0.6667, 0.0625, 0.6111, 1.0, 0.8333, 0.9375, 0.8333, 0.9375, 0.8333, 1.0, 0.8333, 0.9375, 0.6667, 1.0, 0.6667, 1.0, 0.6667, 0.9375, 0.6667, 0.09375, 0.8333, 0.0625, 0.8333, 0.0625, 0.8333, 0.09375, 0.8333, 0.9375, 0.8333, 0.875, 0.8333, 0.875, 0.8333, 0.9375, 0.8333, 0.6875, 0.6111, 0.6875, 0.6667, 0.625, 0.6667, 0.625, 0.6111, 0.875, 0.6667, 0.9375, 0.6667, 0.9375, 0.6667, 0.875, 0.6667, 0.75, 0.6111, 0.75, 0.6667, 0.6875, 0.6667, 0.6875, 0.6111, 0.0625, 0.8333, 0.0, 0.8333, 0.0, 0.8333, 0.0625, 0.8333, 0.8125, 0.6111, 0.8125, 0.6667, 0.75, 0.6667, 0.75, 0.6111, 0.875, 0.8333, 0.8125, 0.8333, 0.8125, 0.8333, 0.875, 0.8333, 0.9375, 0.6111, 0.9375, 0.6667, 0.875, 0.6667, 0.875, 0.6111, 0.0, 0.6667, 0.0625, 0.6667, 0.0625, 0.6667, 0.0, 0.6667, 0.0625, 0.7778, 0.0625, 0.8333, 0.0, 0.8333, 0.0, 0.7778, 0.09375, 0.7778, 0.09375, 0.8333, 0.0625, 0.8333, 0.0625, 0.7778, 0.6875, 0.7778, 0.6875, 0.8333, 0.625, 0.8333, 0.625, 0.7778, 0.75, 0.7778, 0.75, 0.8333, 0.6875, 0.8333, 0.6875, 0.7778, 0.8125, 0.7778, 0.8125, 0.8333, 0.75, 0.8333, 0.75, 0.7778, 0.875, 0.7778, 0.875, 0.8333, 0.8125, 0.8333, 0.8125, 0.7778, 0.9375, 0.7778, 0.9375, 0.8333, 0.875, 0.8333, 0.875, 0.7778, 1.0, 0.7778, 1.0, 0.8333, 0.9375, 0.8333, 0.9375, 0.7778, 0.625, 0.6667, 0.6875, 0.6667, 0.6875, 0.6667, 0.625, 0.6667, 0.6875, 0.8333, 0.625, 0.8333, 0.625, 0.8333, 0.6875, 0.8333, 0.6875, 0.6667, 0.75, 0.6667, 0.75, 0.6667, 0.6875, 0.6667, 0.75, 0.8333, 0.6875, 0.8333, 0.6875, 0.8333, 0.75, 0.8333, 0.75, 0.6667, 0.8125, 0.6667, 0.8125, 0.6667, 0.75, 0.6667, 0.8125, 0.8333, 0.75, 0.8333, 0.75, 0.8333, 0.8125, 0.8333, 0.8125, 0.6667, 0.875, 0.6667, 0.875, 0.6667, 0.8125, 0.6667, 0.0625, 0.8333, 0.0625, 0.8667, 0.0, 0.8667, 0.0, 0.8333, 0.0625, 0.9, 0.0625, 0.9333, 0.0, 0.9333, 0.0, 0.9, 0.6875, 0.9333, 0.75, 0.9333, 0.75, 0.9333, 0.6875, 0.9333, 0.09375, 0.8333, 0.09375, 0.8667, 0.0625, 0.8667, 0.0625, 0.8333, 0.09375, 0.9, 0.09375, 0.9333, 0.0625, 0.9333, 0.0625, 0.9, 0.75, 0.9, 0.6875, 0.9, 0.6875, 0.9, 0.75, 0.9, 0.6875, 0.8667, 0.75, 0.8667, 0.75, 0.8667, 0.6875, 0.8667, 0.6875, 0.9667, 0.625, 0.9667, 0.625, 0.9667, 0.6875, 0.9667, 0.625, 0.9333, 0.6875, 0.9333, 0.6875, 0.9333, 0.625, 0.9333, 0.6875, 0.9, 0.625, 0.9, 0.625, 0.9, 0.6875, 0.9, 0.625, 0.8667, 0.6875, 0.8667, 0.6875, 0.8667, 0.625, 0.8667, 0.5938, 0.9333, 0.625, 0.9333, 0.625, 0.9333, 0.5938, 0.9333, 0.6875, 0.8333, 0.6875, 0.8667, 0.625, 0.8667, 0.625, 0.8333, 1.0, 0.9667, 0.9375, 0.9667, 0.9375, 0.9667, 1.0, 0.9667, 0.6875, 0.9, 0.6875, 0.9333, 0.625, 0.9333, 0.625, 0.9, 0.75, 0.8333, 0.75, 0.8667, 0.6875, 0.8667, 0.6875, 0.8333, 0.5937, 0.8667, 0.625, 0.8667, 0.625, 0.8667, 0.5938, 0.8667, 0.75, 0.9, 0.75, 0.9333, 0.6875, 0.9333, 0.6875, 0.9, 0.9375, 0.9333, 1.0, 0.9333, 1.0, 0.9333, 0.9375, 0.9333, 0.8125, 0.8333, 0.8125, 0.8667, 0.75, 0.8667, 0.75, 0.8333, 0.8125, 0.9, 0.8125, 0.9333, 0.75, 0.9333, 0.75, 0.9, 0.875, 0.8333, 0.875, 0.8667, 0.8125, 0.8667, 0.8125, 0.8333, 1.0, 0.9, 0.9375, 0.9, 0.9375, 0.9, 1.0, 0.9, 0.875, 0.9, 0.875, 0.9333, 0.8125, 0.9333, 0.8125, 0.9, 0.9375, 0.8333, 0.9375, 0.8667, 0.875, 0.8667, 0.875, 0.8333, 0.9375, 0.9, 0.9375, 0.9333, 0.875, 0.9333, 0.875, 0.9, 0.9375, 0.8667, 1.0, 0.8667, 1.0, 0.8667, 0.9375, 0.8667, 1.0, 0.8333, 1.0, 0.8667, 0.9375, 0.8667, 0.9375, 0.8333, 0.09375, 0.9667, 0.0625, 0.9667, 0.0625, 0.9667, 0.09375, 0.9667, 1.0, 0.9, 1.0, 0.9333, 0.9375, 0.9333, 0.9375, 0.9, 0.0625, 0.8667, 0.0625, 0.9, 0.0, 0.9, 0.0, 0.8667, 0.0625, 0.9333, 0.0625, 0.9667, 0.0, 0.9667, 0.0, 0.9333, 0.09375, 0.8667, 0.09375, 0.9, 0.0625, 0.9, 0.0625, 0.8667, 0.09375, 0.9333, 0.09375, 0.9667, 0.0625, 0.9667, 0.0625, 0.9333, 0.6875, 0.8667, 0.6875, 0.9, 0.625, 0.9, 0.625, 0.8667, 0.6875, 0.9333, 0.6875, 0.9667, 0.625, 0.9667, 0.625, 0.9333, 0.75, 0.8667, 0.75, 0.9, 0.6875, 0.9, 0.6875, 0.8667, 0.75, 0.9333, 0.75, 0.9667, 0.6875, 0.9667, 0.6875, 0.9333, 0.8125, 0.8667, 0.8125, 0.9, 0.75, 0.9, 0.75, 0.8667, 0.8125, 0.9333, 0.8125, 0.9667, 0.75, 0.9667, 0.75, 0.9333, 0.875, 0.8667, 0.875, 0.9, 0.8125, 0.9, 0.8125, 0.8667, 0.875, 0.9333, 0.875, 0.9667, 0.8125, 0.9667, 0.8125, 0.9333, 0.9375, 0.8667, 0.9375, 0.9, 0.875, 0.9, 0.875, 0.8667, 0.9375, 0.9333, 0.9375, 0.9667, 0.875, 0.9667, 0.875, 0.9333, 1.0, 0.8667, 1.0, 0.9, 0.9375, 0.9, 0.9375, 0.8667, 1.0, 0.9333, 1.0, 0.9667, 0.9375, 0.9667, 0.9375, 0.9333, 0.75, 0.9667, 0.6875, 0.9667, 0.6875, 0.9667, 0.75, 0.9667, 0.75, 0.8667, 0.8125, 0.8667, 0.8125, 0.8667, 0.75, 0.8667, 0.8125, 0.9, 0.75, 0.9, 0.75, 0.9, 0.8125, 0.9, 0.75, 0.9333, 0.8125, 0.9333, 0.8125, 0.9333, 0.75, 0.9333, 0.8125, 0.9667, 0.75, 0.9667, 0.75, 0.9667, 0.8125, 0.9667, 0.8125, 0.8667, 0.875, 0.8667, 0.875, 0.8667, 0.8125, 0.8667, 0.0, 0.8667, 0.0625, 0.8667, 0.0625, 0.8667, 0.0, 0.8667, 0.875, 0.9, 0.8125, 0.9, 0.8125, 0.9, 0.875, 0.9, 0.0625, 0.9, 0.0, 0.9, 0.0, 0.9, 0.0625, 0.9, 0.8125, 0.9333, 0.875, 0.9333, 0.875, 0.9333, 0.8125, 0.9333, 0.0, 0.9333, 0.0625, 0.9333, 0.0625, 0.9333, 0.0, 0.9333, 0.875, 0.9667, 0.8125, 0.9667, 0.8125, 0.9667, 0.875, 0.9667, 0.0625, 0.9667, 0.0, 0.9667, 0.0, 0.9667, 0.0625, 0.9667, 0.875, 0.8667, 0.9375, 0.8667, 0.9375, 0.8667, 0.875, 0.8667, 0.9375, 0.9, 0.875, 0.9, 0.875, 0.9, 0.9375, 0.9, 0.09375, 0.9, 0.0625, 0.9, 0.0625, 0.9, 0.09375, 0.9, 0.875, 0.9333, 0.9375, 0.9333, 0.9375, 0.9333, 0.875, 0.9333, 0.9375, 0.9667, 0.875, 0.9667, 0.875, 0.9667, 0.9375, 0.9667, 1.0, 0.6111, 1.0, 0.6667, 0.9375, 0.6667, 0.9375, 0.6111, 0.8125, 0.5, 0.75, 0.5, 0.75, 0.5, 0.8125, 0.5, 0.9375, 0.5, 0.875, 0.5, 0.875, 0.5, 0.9375, 0.5, 0.75, 0.5, 0.6875, 0.5, 0.6875, 0.5, 0.75, 0.5, 0.09375, 0.5, 0.0625, 0.5, 0.0625, 0.5, 0.09375, 0.5, 0.9197, 0.4197, 0.9717, 0.3418, 0.9717, 0.3418, 0.9197, 0.4197, 1.0, 0.5, 0.9375, 0.5, 0.9375, 0.5, 1.0, 0.5, 0.6875, 0.5, 0.625, 0.5, 0.625, 0.5, 0.6875, 0.5, 0.6875, 0.5, 0.625, 0.5, 0.625, 0.5, 0.6875, 0.5, 1.0, 0.5, 0.9375, 0.5, 0.9375, 0.5, 1.0, 0.5, 0.9197, 0.4197, 0.9717, 0.3418, 0.9717, 0.3418, 0.9197, 0.4197, 0.9375, 0.5, 1.0, 0.5, 1.0, 0.5, 0.9375, 0.5, 0.09375, 0.5, 0.0625, 0.5, 0.0625, 0.5, 0.09375, 0.5, 1.0, 0.5, 0.9375, 0.5, 0.9375, 0.5, 1.0, 0.5, 0.75, 0.5, 0.6875, 0.5, 0.6875, 0.5, 0.75, 0.5, 0.09375, 0.5, 0.0625, 0.5, 0.0625, 0.5, 0.09375, 0.5, 0.9717, 0.3418, 0.9197, 0.4197, 0.9197, 0.4197, 0.9717, 0.3418, 0.0, 0.5, 0.0625, 0.5, 0.0625, 0.5, 0.0, 0.5, 0.6875, 0.5, 0.75, 0.5, 0.75, 0.5, 0.6875, 0.5, 0.9375, 0.5, 0.875, 0.5, 0.875, 0.5, 0.9375, 0.5, 0.625, 0.5, 0.6875, 0.5, 0.6875, 0.5, 0.625, 0.5, 0.875, 0.5, 0.9375, 0.5, 0.9375, 0.5, 0.875, 0.5, 0.9197, 0.4197, 0.9717, 0.3418, 0.9717, 0.3418, 0.9197, 0.4197, 0.0625, 0.5, 0.0, 0.5, 0.0, 0.5, 0.0625, 0.5, 0.75, 0.5, 0.8125, 0.5, 0.8125, 0.5, 0.75, 0.5, 0.75, 0.5, 0.6875, 0.5, 0.6875, 0.5, 0.75, 0.5, 0.8125, 0.5, 0.75, 0.5, 0.75, 0.5, 0.8125, 0.5, 0.6875, 0.5, 0.625, 0.5, 0.625, 0.5, 0.6875, 0.5, 0.9375, 0.5, 0.875, 0.5, 0.875, 0.5, 0.9375, 0.5, 0.0625, 0.5, 0.0, 0.5, 0.0, 0.5, 0.0625, 0.5, 0.5938, 0.5, 0.625, 0.5, 0.625, 0.5, 0.5938, 0.5, 0.8125, 0.5, 0.75, 0.5, 0.75, 0.5, 0.8125, 0.5, 0.09375, 0.5, 0.0625, 0.5, 0.0625, 0.5, 0.09375, 0.5, 0.6875, 0.5, 0.625, 0.5, 0.625, 0.5, 0.6875, 0.5, 0.6875, 0.5, 0.625, 0.5, 0.625, 0.5, 0.6875, 0.5, 1.0, 0.5, 0.9375, 0.5, 0.9375, 0.5, 1.0, 0.5, 1.0, 0.5, 0.9375, 0.5, 0.9375, 0.5, 1.0, 0.5, 0.9197, 0.4197, 0.9717, 0.3418, 0.9717, 0.3418, 0.9197, 0.4197, 0.9197, 0.4197, 0.9717, 0.3418, 0.9717, 0.3418, 0.9197, 0.4197, 0.09375, 0.5, 0.0625, 0.5, 0.0625, 0.5, 0.09375, 0.5, 0.09375, 0.5, 0.0625, 0.5, 0.0625, 0.5, 0.09375, 0.5, 0.9717, 0.3418, 0.9197, 0.4197, 0.9197, 0.4197, 0.9717, 0.3418, 0.75, 0.5, 0.6875, 0.5, 0.6875, 0.5, 0.75, 0.5, 0.0, 0.5, 0.0625, 0.5, 0.0625, 0.5, 0.0, 0.5, 0.75, 0.5, 0.6875, 0.5, 0.6875, 0.5, 0.75, 0.5, 0.9197, 0.4197, 0.9717, 0.3418, 0.9717, 0.3418, 0.9197, 0.4197, 0.0625, 0.5, 0.0, 0.5, 0.0, 0.5, 0.0625, 0.5, 0.9375, 0.5, 0.875, 0.5, 0.875, 0.5, 0.9375, 0.5, 0.6875, 0.5, 0.75, 0.5, 0.75, 0.5, 0.6875, 0.5, 0.9375, 0.5, 0.875, 0.5, 0.875, 0.5, 0.9375, 0.5, 0.75, 0.5, 0.6875, 0.5, 0.6875, 0.5, 0.75, 0.5, 0.625, 0.5, 0.6875, 0.5, 0.6875, 0.5, 0.625, 0.5, 0.8125, 0.5, 0.75, 0.5, 0.75, 0.5, 0.8125, 0.5, 0.875, 0.5, 0.9375, 0.5, 0.9375, 0.5, 0.875, 0.5, 0.8125, 0.5, 0.75, 0.5, 0.75, 0.5, 0.8125, 0.5, 0.0625, 0.5, 0.0, 0.5, 0.0, 0.5, 0.0625, 0.5, 0.6875, 0.5, 0.625, 0.5, 0.625, 0.5, 0.6875, 0.5, 0.0625, 0.5, 0.0, 0.5, 0.0, 0.5, 0.0625, 0.5, 0.6875, 0.5, 0.625, 0.5, 0.625, 0.5, 0.6875, 0.5, 1.0, 0.5, 0.9375, 0.5, 0.9375, 0.5, 1.0, 0.5, 0.9197, 0.4197, 0.9717, 0.3418, 0.9717, 0.3418, 0.9197, 0.4197, 0.09375, 0.5, 0.0625, 0.5, 0.0625, 0.5, 0.09375, 0.5, 0.75, 0.5, 0.6875, 0.5, 0.6875, 0.5, 0.75, 0.5, 0.9375, 0.5, 0.875, 0.5, 0.875, 0.5, 0.9375, 0.5, 0.8125, 0.5, 0.75, 0.5, 0.75, 0.5, 0.8125, 0.5, 0.0625, 0.5, 0.0, 0.5, 0.0, 0.5, 0.0625, 0.5, 1.0, 0.5, 0.9375, 0.5, 0.9375, 0.5, 1.0, 0.5, 0.9375, 0.5, 1.0, 0.5, 1.0, 0.5, 0.9375, 0.5, 0.5938, 0.5, 0.625, 0.5, 0.625, 0.5, 0.5938, 0.5, 0.8125, 0.5, 0.75, 0.5, 0.75, 0.5, 0.8125, 0.5, 0.75, 0.5, 0.8125, 0.5, 0.8125, 0.5, 0.75, 0.5, 0.9375, 0.5, 0.875, 0.5, 0.875, 0.5, 0.9375, 0.5, 0.8202, 0.4194, 0.8418, 0.4717, 0.9197, 0.4197, 0.8797, 0.3797, 0.8797, 0.3797, 0.9197, 0.4197, 0.9717, 0.3418, 0.9194, 0.3202, 0.9194, 0.3202, 0.9717, 0.3418, 0.99, 0.25, 0.9334, 0.25, 0.9334, 0.25, 0.99, 0.25, 0.9717, 0.1582, 0.9194, 0.1798, 0.9194, 0.1798, 0.9717, 0.1582, 0.9197, 0.08029, 0.8797, 0.1203, 0.6501, 0.3995, 0.6192, 0.4457, 0.6582, 0.4717, 0.6798, 0.4194, 0.6798, 0.4194, 0.6582, 0.4717, 0.75, 0.49, 0.75, 0.4334, 0.9142, 0.25, 0.9142, 0.25, 0.9017, 0.1872, 0.9017, 0.1872, 0.9017, 0.3128, 0.9017, 0.3128, 0.9142, 0.25, 0.9142, 0.25, 0.75, 0.4334, 0.75, 0.49, 0.8418, 0.4717, 0.8202, 0.4194, 0.8661, 0.3661, 0.8661, 0.3661, 0.9017, 0.3128, 0.9017, 0.3128, 0.6872, 0.4017, 0.6872, 0.4017, 0.75, 0.4142, 0.75, 0.4142, 0.8128, 0.4017, 0.8128, 0.4017, 0.8661, 0.3661, 0.8661, 0.3661, 0.6605, 0.3839, 0.6605, 0.3839, 0.6872, 0.4017, 0.6872, 0.4017, 0.7979, 0.1783, 0.8122, 0.1878, 0.8122, 0.1878, 0.7979, 0.1783, 0.7721, 0.3034, 0.75, 0.3078, 0.75, 0.338, 0.7837, 0.3313, 0.7909, 0.2909, 0.7721, 0.3034, 0.7837, 0.3313, 0.8122, 0.3122, 0.8034, 0.2721, 0.7909, 0.2909, 0.8122, 0.3122, 0.8313, 0.2837, 0.8078, 0.25, 0.8034, 0.2721, 0.8313, 0.2837, 0.838, 0.25, 0.8034, 0.2279, 0.8078, 0.25, 0.838, 0.25, 0.8313, 0.2163, 0.7909, 0.2091, 0.8034, 0.2279, 0.8313, 0.2163, 0.8122, 0.1878, 0.7815, 0.2028, 0.7909, 0.2091, 0.8122, 0.1878, 0.7979, 0.1783, 0.75, 0.3078, 0.7279, 0.3034, 0.7163, 0.3313, 0.75, 0.338, 0.8661, 0.3661, 0.9017, 0.3128, 0.9017, 0.3128, 0.8661, 0.3661, 0.6872, 0.4017, 0.75, 0.4142, 0.75, 0.4142, 0.6872, 0.4017, 0.8128, 0.4017, 0.8661, 0.3661, 0.8661, 0.3661, 0.8128, 0.4017, 0.6605, 0.3839, 0.6872, 0.4017, 0.6872, 0.4017, 0.6605, 0.3839, 0.75, 0.4142, 0.8128, 0.4017, 0.8128, 0.4017, 0.75, 0.4142, 0.9017, 0.1872, 0.9017, 0.1872, 0.8661, 0.1339, 0.8661, 0.1339, 0.7837, 0.3313, 0.75, 0.338, 0.75, 0.338, 0.7837, 0.3313, 0.8122, 0.3122, 0.7837, 0.3313, 0.7837, 0.3313, 0.8122, 0.3122, 0.75, 0.338, 0.7163, 0.3313, 0.7163, 0.3313, 0.75, 0.338, 0.8313, 0.2837, 0.8122, 0.3122, 0.8122, 0.3122, 0.8313, 0.2837, 0.838, 0.25, 0.8313, 0.2837, 0.8313, 0.2837, 0.838, 0.25, 0.8313, 0.2163, 0.838, 0.25, 0.838, 0.25, 0.8313, 0.2163, 0.8122, 0.1878, 0.8313, 0.2163, 0.8313, 0.2163, 0.8122, 0.1878, 0.7837, 0.3313, 0.75, 0.338, 0.75, 0.4142, 0.8128, 0.4017, 0.8122, 0.3122, 0.7837, 0.3313, 0.8128, 0.4017, 0.8661, 0.3661, 0.8313, 0.2837, 0.8122, 0.3122, 0.8661, 0.3661, 0.9017, 0.3128, 0.838, 0.25, 0.8313, 0.2837, 0.9017, 0.3128, 0.9142, 0.25, 0.8313, 0.2163, 0.838, 0.25, 0.9142, 0.25, 0.9017, 0.1872, 0.8122, 0.1878, 0.8313, 0.2163, 0.9017, 0.1872, 0.8661, 0.1339, 0.7979, 0.1783, 0.8122, 0.1878, 0.8661, 0.1339, 0.8395, 0.1161, 0.75, 0.338, 0.7163, 0.3313, 0.6872, 0.4017, 0.75, 0.4142, 0.7837, 0.3313, 0.75, 0.338, 0.75, 0.338, 0.7837, 0.3313, 0.9017, 0.3128, 0.9142, 0.25, 0.9142, 0.25, 0.9017, 0.3128, 0.8122, 0.3122, 0.7837, 0.3313, 0.7837, 0.3313, 0.8122, 0.3122, 0.9142, 0.25, 0.9017, 0.1872, 0.9017, 0.1872, 0.9142, 0.25, 0.75, 0.338, 0.7163, 0.3313, 0.7163, 0.3313, 0.75, 0.338, 0.8313, 0.2837, 0.8122, 0.3122, 0.8122, 0.3122, 0.8313, 0.2837, 0.9017, 0.1872, 0.8661, 0.1339, 0.8661, 0.1339, 0.9017, 0.1872, 0.838, 0.25, 0.8313, 0.2837, 0.8313, 0.2837, 0.838, 0.25, 0.8313, 0.2163, 0.838, 0.25, 0.838, 0.25, 0.8313, 0.2163, 0.8122, 0.1878, 0.8313, 0.2163, 0.8313, 0.2163, 0.8122, 0.1878, 0.7979, 0.1783, 0.8122, 0.1878, 0.8122, 0.1878, 0.7979, 0.1783, 0.9334, 0.25, 0.9194, 0.1798, 0.9194, 0.1798, 0.9334, 0.25, 0.9194, 0.3202, 0.9334, 0.25, 0.9334, 0.25, 0.9194, 0.3202, 0.8797, 0.3797, 0.9194, 0.3202, 0.9194, 0.3202, 0.8797, 0.3797, 0.6798, 0.4194, 0.75, 0.4334, 0.75, 0.4334, 0.6798, 0.4194, 0.8202, 0.4194, 0.8797, 0.3797, 0.8797, 0.3797, 0.8202, 0.4194, 0.6501, 0.3995, 0.6798, 0.4194, 0.6798, 0.4194, 0.6501, 0.3995, 0.75, 0.4334, 0.8202, 0.4194, 0.8202, 0.4194, 0.75, 0.4334, 0.75, 0.4334, 0.8202, 0.4194, 0.8128, 0.4017, 0.75, 0.4142, 0.8202, 0.4194, 0.8797, 0.3797, 0.8661, 0.3661, 0.8128, 0.4017, 0.8797, 0.3797, 0.9194, 0.3202, 0.9017, 0.3128, 0.8661, 0.3661, 0.9194, 0.3202, 0.9334, 0.25, 0.9142, 0.25, 0.9017, 0.3128, 0.9334, 0.25, 0.9194, 0.1798, 0.9017, 0.1872, 0.9142, 0.25, 0.9194, 0.1798, 0.8797, 0.1203, 0.8661, 0.1339, 0.9017, 0.1872, 0.6501, 0.3995, 0.6798, 0.4194, 0.6872, 0.4017, 0.6605, 0.3839, 0.6798, 0.4194, 0.75, 0.4334, 0.75, 0.4142, 0.6872, 0.4017, 0.9194, 0.1798, 0.8797, 0.1203, 0.8797, 0.1203, 0.9194, 0.1798, 0.75, 0.4142, 0.75, 0.4142, 0.8128, 0.4017, 0.8128, 0.4017, 0.75, 0.4142, 0.75, 0.4142, 0.8128, 0.4017, 0.8128, 0.4017, 0.9017, 0.1872, 0.9017, 0.1872, 0.8661, 0.1339, 0.8661, 0.1339, 0.6605, 0.3839, 0.6605, 0.3839, 0.6872, 0.4017, 0.6872, 0.4017, 0.8128, 0.4017, 0.8128, 0.4017, 0.8661, 0.3661, 0.8661, 0.3661, 0.6872, 0.4017, 0.6872, 0.4017, 0.75, 0.4142, 0.75, 0.4142, 0.8661, 0.3661, 0.8661, 0.3661, 0.9017, 0.3128, 0.9017, 0.3128, 0.9017, 0.3128, 0.9017, 0.3128, 0.9142, 0.25, 0.9142, 0.25, 0.9142, 0.25, 0.9142, 0.25, 0.9017, 0.1872, 0.9017, 0.1872, 1.0, 0.5, 1.0, 0.5556, 0.9375, 0.5556, 0.9375, 0.5, 1.0, 0.5556, 1.0, 0.6111, 0.9375, 0.6111, 0.9375, 0.5556, 0.9375, 0.5, 0.9375, 0.5556, 0.875, 0.5556, 0.875, 0.5, 0.9375, 0.5556, 0.9375, 0.6111, 0.875, 0.6111, 0.875, 0.5556, 0.8125, 0.5, 0.8125, 0.5556, 0.75, 0.5556, 0.75, 0.5, 0.8125, 0.5556, 0.8125, 0.6111, 0.75, 0.6111, 0.75, 0.5556, 0.75, 0.5, 0.75, 0.5556, 0.6875, 0.5556, 0.6875, 0.5, 0.75, 0.5556, 0.75, 0.6111, 0.6875, 0.6111, 0.6875, 0.5556, 0.6875, 0.5, 0.6875, 0.5556, 0.625, 0.5556, 0.625, 0.5, 0.6875, 0.5556, 0.6875, 0.6111, 0.625, 0.6111, 0.625, 0.5556, 0.09375, 0.5, 0.09375, 0.5556, 0.0625, 0.5556, 0.0625, 0.5, 0.09375, 0.5556, 0.09375, 0.6111, 0.0625, 0.6111, 0.0625, 0.5556, 0.0625, 0.5, 0.0625, 0.5556, 0.0, 0.5556, 0.0, 0.5, 0.0625, 0.5556, 0.0625, 0.6111, 0.0, 0.6111, 0.0, 0.5556, 0.8125, 0.6667, 0.8125, 0.6111, 0.875, 0.6111, 0.875, 0.6667, 0.8125, 0.5556, 0.8125, 0.5, 0.8125, 0.5, 0.8125, 0.5556, 0.8125, 0.5, 0.875, 0.5, 0.875, 0.5556, 0.8125, 0.5556, 0.8125, 0.6111, 0.8125, 0.5556, 0.8125, 0.5556, 0.8125, 0.6111, 0.875, 0.5556, 0.875, 0.6111, 0.875, 0.6111, 0.875, 0.5556, 0.875, 0.5556, 0.875, 0.6111, 0.8125, 0.6111, 0.8125, 0.5556, 0.875, 0.5, 0.875, 0.5556, 0.875, 0.5556, 0.875, 0.5, 0.875, 0.5556, 0.875, 0.6111, 0.875, 0.6111, 0.875, 0.5556, 0.875, 0.5, 0.875, 0.5556, 0.875, 0.5556, 0.875, 0.5, 0.875, 0.6111, 0.8125, 0.6111, 0.8125, 0.6111, 0.875, 0.6111, 0.8125, 0.5556, 0.8125, 0.5, 0.8125, 0.5, 0.8125, 0.5556, 0.8125, 0.6111, 0.8125, 0.5556, 0.8125, 0.5556, 0.8125, 0.6111, 0.9717, 0.3418, 0.9197, 0.4197, 0.9197, 0.4197, 0.9717, 0.3418, 0.9375, 1.0, 1.0, 1.0, 1.0, 1.0, 0.9375, 1.0, 0.5937, 1.0, 0.625, 1.0, 0.625, 1.0, 0.5938, 1.0, 0.625, 1.0, 0.6875, 1.0, 0.6875, 1.0, 0.625, 1.0, 0.6875, 1.0, 0.75, 1.0, 0.75, 1.0, 0.6875, 1.0, 0.25, 0.4116, 0.3119, 0.3993, 0.3418, 0.4717, 0.25, 0.49, 0.3119, 0.3993, 0.3643, 0.3643, 0.4197, 0.4197, 0.3418, 0.4717, 0.3643, 0.3643, 0.3993, 0.3119, 0.4717, 0.3418, 0.4197, 0.4197, 0.3993, 0.3119, 0.4116, 0.25, 0.49, 0.25, 0.4717, 0.3418, 0.4116, 0.25, 0.3993, 0.1881, 0.4717, 0.1582, 0.49, 0.25, 0.3993, 0.1881, 0.3643, 0.1357, 0.4197, 0.08029, 0.4717, 0.1582, 0.1619, 0.3818, 0.1881, 0.3993, 0.1582, 0.4717, 0.1192, 0.4457, 0.1881, 0.3993, 0.25, 0.4116, 0.25, 0.49, 0.1582, 0.4717, 0.25, 0.4116, 0.3119, 0.3993, 0.3119, 0.3993, 0.25, 0.4116, 0.1619, 0.3818, 0.1881, 0.3993, 0.1881, 0.3993, 0.1619, 0.3818, 0.875, 1.0, 0.9375, 1.0, 0.9375, 1.0, 0.875, 1.0, 0.3119, 0.3993, 0.3643, 0.3643, 0.3643, 0.3643, 0.3119, 0.3993, 0.1881, 0.3993, 0.25, 0.4116, 0.25, 0.4116, 0.1881, 0.3993, 0.0, 1.0, 0.0625, 1.0, 0.0625, 1.0, 0.0, 1.0, 0.3643, 0.3643, 0.3993, 0.3119, 0.3993, 0.3119, 0.3643, 0.3643, 0.8125, 1.0, 0.875, 1.0, 0.875, 1.0, 0.8125, 1.0, 0.3993, 0.3119, 0.4116, 0.25, 0.4116, 0.25, 0.3993, 0.3119, 0.4116, 0.25, 0.3993, 0.1881, 0.3993, 0.1881, 0.4116, 0.25, 0.75, 1.0, 0.8125, 1.0, 0.8125, 1.0, 0.75, 1.0, 0.3993, 0.1881, 0.3643, 0.1357, 0.3643, 0.1357, 0.3993, 0.1881, 0.9197, 0.4197, 0.9717, 0.3418, 0.9717, 0.3418, 0.9197, 0.4197, 0.875, 0.5556, 0.875, 0.5, 0.875, 0.5, 0.875, 0.5556, 0.8125, 0.5, 0.8125, 0.5556, 0.8125, 0.5556, 0.8125, 0.5, 0.875, 0.6111, 0.875, 0.5556, 0.875, 0.5556, 0.875, 0.6111, 0.8125, 0.5556, 0.8125, 0.6111, 0.8125, 0.6111, 0.8125, 0.5556, 0.875, 0.6111, 0.8125, 0.6111, 0.8125, 0.6111, 0.875, 0.6111, 0.8125, 0.5556, 0.8125, 0.5, 0.8125, 0.5, 0.8125, 0.5556, 0.8125, 0.6111, 0.8125, 0.5556, 0.8125, 0.5556, 0.8125, 0.6111, 0.9717, 0.3418, 0.9197, 0.4197, 0.9197, 0.4197, 0.9717, 0.3418, 0.875, 0.5556, 0.875, 0.6111, 0.875, 0.6111, 0.875, 0.5556, 0.875, 0.5, 0.875, 0.5556, 0.875, 0.5556, 0.875, 0.5, 0.8125, 0.6111, 0.875, 0.6111, 0.875, 0.6111, 0.8125, 0.6111, 0.8125, 0.6111, 0.8125, 0.6111, 0.875, 0.6111, 0.875, 0.6111, 0.875, 0.6111, 0.875, 0.6111, 0.875, 0.6111, 0.875, 0.6111, 0.875, 0.5, 0.875, 0.5, 0.875, 0.5, 0.875, 0.5, 0.875, 0.6111, 0.8125, 0.6111, 0.8125, 0.6111, 0.875, 0.6111, 0.9717, 0.3418, 0.9197, 0.4197, 0.9197, 0.4197, 0.9717, 0.3418, 0.8125, 0.6111, 0.8125, 0.6111, 0.8125, 0.6111, 0.8125, 0.6111, 0.875, 0.6111, 0.875, 0.6111, 0.8125, 0.6111, 0.8125, 0.6111, 0.8125, 0.6111, 0.8125, 0.6111, 0.8125, 0.6111, 0.8125, 0.6111, 0.9197, 0.4197, 0.9197, 0.4197, 0.9717, 0.3418, 0.9717, 0.3418, 0.8125, 0.5, 0.8125, 0.5, 0.875, 0.5, 0.875, 0.5, 0.875, 0.6111, 0.875, 0.6111, 0.875, 0.6111, 0.875, 0.6111, 0.8125, 0.6111, 0.8125, 0.6111, 0.8125, 0.6111, 0.8125, 0.6111, 0.8125, 0.5, 0.8125, 0.5, 0.8125, 0.5, 0.8125, 0.5, 0.875, 0.5, 0.875, 0.5, 0.875, 0.5, 0.875, 0.5, 0.9717, 0.3418, 0.9717, 0.3418, 0.9717, 0.3418, 0.9717, 0.3418, 0.875, 0.6111, 0.875, 0.6111, 0.875, 0.6111, 0.875, 0.6111, 0.8125, 0.6111, 0.8125, 0.6111, 0.8125, 0.6111, 0.8125, 0.6111, 0.875, 0.5, 0.875, 0.5, 0.875, 0.5, 0.875, 0.5, 0.875, 0.6111, 0.875, 0.6111, 0.875, 0.6111, 0.875, 0.6111, 0.9197, 0.4197, 0.9197, 0.4197, 0.9197, 0.4197, 0.9197, 0.4197, 0.875, 0.6111, 0.875, 0.6111, 0.875, 0.6111, 0.875, 0.6111, 0.9717, 0.3418, 0.9717, 0.3418, 0.9717, 0.3418, 0.9717, 0.3418, 0.9197, 0.4197, 0.9197, 0.4197, 0.9197, 0.4197, 0.9197, 0.4197, 0.8125, 0.5, 0.8125, 0.5, 0.8125, 0.5, 0.8125, 0.5, 0.8125, 0.5, 0.8125, 0.5, 0.8125, 0.5, 0.8125, 0.5, 0.8125, 0.6111, 0.8125, 0.6111, 0.8125, 0.6111, 0.8125, 0.6111, 0.8125, 0.6111, 0.8125, 0.6111, 0.8125, 0.6111, 0.8125, 0.6111, 0.8125, 0.6111, 0.8125, 0.6111, 0.8125, 0.6111, 0.8125, 0.6111, 0.8125, 0.6111, 0.8125, 0.6111, 0.8125, 0.6111, 0.8125, 0.6111, 0.8125, 0.6111, 0.8125, 0.6111, 0.8125, 0.6111, 0.8125, 0.6111, 0.8125, 0.6111, 0.8125, 0.6111, 0.8125, 0.6111, 0.8125, 0.6111, 0.8125, 0.6111, 0.8125, 0.6111, 0.8125, 0.6111, 0.8125, 0.6111, 0.8125, 0.6111, 0.8125, 0.6111, 0.8125, 0.6111, 0.8125, 0.6111, 0.8125, 0.6111, 0.8125, 0.6111, 0.8125, 0.6111, 0.8125, 0.6111, 0.8125, 0.6111, 0.8125, 0.6111, 0.8125, 0.6111, 0.8125, 0.6111, 0.8125, 0.6111, 0.8125, 0.6111, 0.8125, 0.6111, 0.8125, 0.6111, 0.8125, 0.6111, 0.8125, 0.6111, 0.8125, 0.6111, 0.8125, 0.6111, 0.8125, 0.6111, 0.8125, 0.6111, 0.8125, 0.6111, 0.8125, 0.6111, 0.8125, 0.6111, 0.8125, 0.6111, 0.8125, 0.6111, 0.8125, 0.6111, 0.8125, 0.6111, 0.8125, 0.6111, 0.8125, 0.6111, 0.8125, 0.6111, 0.8125, 0.6111, 0.8125, 0.6111, 0.8125, 0.6111, 0.8125, 0.6111, 0.8125, 0.6111, 0.8125, 0.6111, 0.8125, 0.6111, 0.8125, 0.6111, 0.8125, 0.6111, 0.8125, 0.6111, 0.8125, 0.6111, 0.8125, 0.6111, 0.8125, 0.6111, 0.8125, 0.6111, 0.8125, 0.6111, 0.8125, 0.6111, 0.8125, 0.6111, 0.8125, 0.6111, 0.8125, 0.6111, 0.8125, 0.6111, 0.8125, 0.6111, 0.8125, 0.6111, 0.8125, 0.6111, 0.8125, 0.6111, 0.875, 0.6111, 0.875, 0.6111, 0.875, 0.6111, 0.875, 0.6111, 0.875, 0.6111, 0.875, 0.6111, 0.875, 0.6111, 0.875, 0.6111, 0.875, 0.6111, 0.875, 0.6111, 0.875, 0.6111, 0.875, 0.6111, 0.875, 0.6111, 0.875, 0.6111, 0.875, 0.6111, 0.875, 0.6111, 0.875, 0.6111, 0.875, 0.6111, 0.875, 0.6111, 0.875, 0.6111, 0.875, 0.6111, 0.875, 0.6111, 0.875, 0.6111, 0.875, 0.6111, 0.875, 0.6111, 0.875, 0.6111, 0.875, 0.6111, 0.875, 0.6111, 0.875, 0.6111, 0.875, 0.6111, 0.875, 0.6111, 0.875, 0.6111, 0.875, 0.6111, 0.875, 0.6111, 0.875, 0.6111, 0.875, 0.6111, 0.875, 0.6111, 0.875, 0.6111, 0.875, 0.6111, 0.875, 0.6111, 0.875, 0.6111, 0.875, 0.6111, 0.875, 0.6111, 0.875, 0.6111, 0.875, 0.6111, 0.875, 0.6111, 0.875, 0.6111, 0.875, 0.6111, 0.875, 0.6111, 0.875, 0.6111, 0.875, 0.6111, 0.875, 0.6111, 0.875, 0.6111, 0.875, 0.6111, 0.875, 0.6111, 0.875, 0.6111, 0.875, 0.6111, 0.875, 0.6111, 0.875, 0.6111, 0.875, 0.6111, 0.875, 0.6111, 0.875, 0.6111, 0.875, 0.6111, 0.875, 0.6111, 0.875, 0.6111, 0.875, 0.6111, 0.875, 0.6111, 0.875, 0.6111, 0.875, 0.6111, 0.875, 0.6111, 0.875, 0.6111, 0.875, 0.6111, 0.875, 0.6111, 0.875, 0.6111, 0.875, 0.6111, 0.875, 0.6111, 0.875, 0.6111, 0.875, 0.6111, 0.875, 0.6111, 0.875, 0.6111, 0.8125, 0.5, 0.8125, 0.5, 0.8125, 0.5, 0.8125, 0.5, 0.8125, 0.5, 0.8125, 0.5, 0.8125, 0.5, 0.8125, 0.5, 0.8125, 0.5, 0.8125, 0.5, 0.8125, 0.5, 0.8125, 0.5, 0.8125, 0.5, 0.8125, 0.5, 0.8125, 0.5, 0.8125, 0.5, 0.8125, 0.5, 0.8125, 0.5, 0.8125, 0.5, 0.8125, 0.5, 0.8125, 0.5, 0.8125, 0.5, 0.8125, 0.5, 0.8125, 0.5, 0.8125, 0.5, 0.8125, 0.5, 0.8125, 0.5, 0.8125, 0.5, 0.8125, 0.5, 0.8125, 0.5, 0.8125, 0.5, 0.8125, 0.5, 0.8125, 0.5, 0.8125, 0.5, 0.8125, 0.5, 0.8125, 0.5, 0.8125, 0.5, 0.8125, 0.5, 0.8125, 0.5, 0.8125, 0.5, 0.9717, 0.3418, 0.9717, 0.3418, 0.9717, 0.3418, 0.9717, 0.3418, 0.9717, 0.3418, 0.9717, 0.3418, 0.9717, 0.3418, 0.9717, 0.3418, 0.9717, 0.3418, 0.9717, 0.3418, 0.9717, 0.3418, 0.9717, 0.3418, 0.9717, 0.3418, 0.9717, 0.3418, 0.9717, 0.3418, 0.9717, 0.3418, 0.9717, 0.3418, 0.9717, 0.3418, 0.9717, 0.3418, 0.9717, 0.3418, 0.9717, 0.3418, 0.9717, 0.3418, 0.9717, 0.3418, 0.9717, 0.3418, 0.9717, 0.3418, 0.9717, 0.3418, 0.9717, 0.3418, 0.9717, 0.3418, 0.9717, 0.3418, 0.9717, 0.3418, 0.9717, 0.3418, 0.9717, 0.3418, 0.9717, 0.3418, 0.9717, 0.3418, 0.9717, 0.3418, 0.9717, 0.3418, 0.9717, 0.3418, 0.9717, 0.3418, 0.9717, 0.3418, 0.9717, 0.3418, 0.9197, 0.4197, 0.9197, 0.4197, 0.9197, 0.4197, 0.9197, 0.4197, 0.9197, 0.4197, 0.9197, 0.4197, 0.9197, 0.4197, 0.9197, 0.4197, 0.9197, 0.4197, 0.9197, 0.4197, 0.9197, 0.4197, 0.9197, 0.4197, 0.9197, 0.4197, 0.9197, 0.4197, 0.9197, 0.4197, 0.9197, 0.4197, 0.9197, 0.4197, 0.9197, 0.4197, 0.9197, 0.4197, 0.9197, 0.4197, 0.9197, 0.4197, 0.9197, 0.4197, 0.9197, 0.4197, 0.9197, 0.4197, 0.9197, 0.4197, 0.9197, 0.4197, 0.9197, 0.4197, 0.9197, 0.4197, 0.9197, 0.4197, 0.9197, 0.4197, 0.9197, 0.4197, 0.9197, 0.4197, 0.9197, 0.4197, 0.9197, 0.4197, 0.9197, 0.4197, 0.9197, 0.4197, 0.9197, 0.4197, 0.9197, 0.4197, 0.9197, 0.4197, 0.9197, 0.4197, 0.875, 0.5, 0.875, 0.5, 0.875, 0.5, 0.875, 0.5, 0.875, 0.5, 0.875, 0.5, 0.875, 0.5, 0.875, 0.5, 0.875, 0.5, 0.875, 0.5, 0.875, 0.5, 0.875, 0.5, 0.875, 0.5, 0.875, 0.5, 0.875, 0.5, 0.875, 0.5, 0.875, 0.5, 0.875, 0.5, 0.875, 0.5, 0.875, 0.5, 0.875, 0.5, 0.875, 0.5, 0.875, 0.5, 0.875, 0.5, 0.875, 0.5, 0.875, 0.5, 0.875, 0.5, 0.875, 0.5, 0.875, 0.5, 0.875, 0.5, 0.875, 0.5, 0.875, 0.5, 0.875, 0.5, 0.875, 0.5, 0.875, 0.5, 0.875, 0.5, 0.875, 0.5, 0.875, 0.5, 0.875, 0.5, 0.875, 0.5, 0.3643, 0.1357, 0.3381, 0.1182, 0.3808, 0.05428, 0.4197, 0.08029, 0.3643, 0.1357, 0.3381, 0.1182, 0.3381, 0.1182, 0.3643, 0.1357, 0.625, 0.5556, 0.625, 0.6111, 0.5938, 0.6111, 0.5938, 0.5556, 0.625, 0.5, 0.625, 0.5556, 0.5938, 0.5556, 0.5938, 0.5, 0.8661, 0.1339, 0.8661, 0.1339, 0.8395, 0.1161, 0.8395, 0.1161, 0.8797, 0.1203, 0.8499, 0.1005, 0.8499, 0.1005, 0.8797, 0.1203, 0.8797, 0.1203, 0.8499, 0.1005, 0.8395, 0.1161, 0.8661, 0.1339, 0.8661, 0.1339, 0.8395, 0.1161, 0.8395, 0.1161, 0.8661, 0.1339, 0.8661, 0.1339, 0.8661, 0.1339, 0.8395, 0.1161, 0.8395, 0.1161, 0.8797, 0.1203, 0.9197, 0.08029, 0.8808, 0.05428, 0.8499, 0.1005, 0.625, 0.5, 0.5938, 0.5, 0.5938, 0.5, 0.625, 0.5, 0.625, 0.5, 0.5938, 0.5, 0.5938, 0.5, 0.625, 0.5, 0.625, 0.5, 0.5938, 0.5, 0.5938, 0.5, 0.625, 0.5, 0.625, 0.5, 0.5938, 0.5, 0.5938, 0.5, 0.625, 0.5, 0.625, 0.5, 0.5938, 0.5, 0.5937, 0.5, 0.625, 0.5, 0.625, 0.5, 0.5937, 0.5, 0.5938, 0.5, 0.625, 0.5, 0.625, 0.5, 0.5938, 0.5, 0.5938, 0.5, 0.625, 0.5, 0.625, 0.9333, 0.625, 0.9667, 0.5938, 0.9667, 0.5938, 0.9333, 0.625, 0.8667, 0.625, 0.9, 0.5937, 0.9, 0.5938, 0.8667, 0.625, 0.9, 0.5938, 0.9, 0.5937, 0.9, 0.625, 0.9, 0.625, 0.9, 0.625, 0.9333, 0.5938, 0.9333, 0.5938, 0.9, 0.625, 0.8333, 0.625, 0.8667, 0.5937, 0.8667, 0.5937, 0.8333, 0.625, 0.9667, 0.5938, 0.9667, 0.5938, 0.9667, 0.625, 0.9667, 0.625, 0.8333, 0.5937, 0.8333, 0.5938, 0.8333, 0.625, 0.8333, 0.625, 0.7778, 0.625, 0.8333, 0.5938, 0.8333, 0.5938, 0.7778, 0.625, 0.6111, 0.625, 0.6667, 0.5938, 0.6667, 0.5938, 0.6111, 0.625, 0.9667, 0.625, 1.0, 0.5937, 1.0, 0.5938, 0.9667, 0.0625, 1.0, 0.09375, 1.0, 0.09375, 1.0, 0.0625, 1.0, 0.7163, 0.3313, 0.7021, 0.3217, 0.7021, 0.3217, 0.7163, 0.3313, 0.7163, 0.3313, 0.7021, 0.3217, 0.6605, 0.3839, 0.6872, 0.4017, 0.7163, 0.3313, 0.7021, 0.3217, 0.7021, 0.3217, 0.7163, 0.3313, 0.7279, 0.3034, 0.7185, 0.2972, 0.7021, 0.3217, 0.7163, 0.3313, 0.0625, 0.5, 0.09375, 0.5, 0.09375, 0.5, 0.0625, 0.5, 0.0625, 0.5, 0.09375, 0.5, 0.09375, 0.5, 0.0625, 0.5, 0.0625, 0.9333, 0.09375, 0.9333, 0.09375, 0.9333, 0.0625, 0.9333, 0.0625, 0.8667, 0.09375, 0.8667, 0.09375, 0.8667, 0.0625, 0.8667, 0.0625, 0.6667, 0.09375, 0.6667, 0.09375, 0.6667, 0.0625, 0.6667, 0.3119, 0.3993, 0.25, 0.4116, 0.1881, 0.3993, 0.1619, 0.3818, 0.3381, 0.1182, 0.3643, 0.1357, 0.3993, 0.1881, 0.4116, 0.25, 0.3993, 0.3119, 0.3643, 0.3643, 0.75, 0.3078, 0.7721, 0.3034, 0.7909, 0.2909, 0.8034, 0.2721, 0.8078, 0.25, 0.8034, 0.2279, 0.7909, 0.2091, 0.7815, 0.2028, 0.7185, 0.2972, 0.7279, 0.3034, 0.875, 0.6111, 0.875, 0.6111, 0.875, 0.6111, 0.875, 0.6111, 0.875, 0.6111, 0.875, 0.6111, 0.875, 0.6111, 0.875, 0.6111, 0.875, 0.6111, 0.875, 0.6111, 0.875, 0.6111, 0.875, 0.6111, 0.875, 0.6111, 0.875, 0.6111, 0.875, 0.6111, 0.875, 0.6111, 0.875, 0.6111, 0.875, 0.6111, 0.875, 0.6111, 0.875, 0.6111, 0.875, 0.6111, 0.875, 0.6111, 0.875, 0.6111, 0.875, 0.6111, 0.875, 0.6111, 0.875, 0.6111, 0.875, 0.6111, 0.875, 0.6111, 0.875, 0.6111, 0.875, 0.6111, 0.875, 0.6111, 0.875, 0.6111, 0.875, 0.6111, 0.875, 0.6111, 0.875, 0.6111, 0.875, 0.6111, 0.875, 0.6111, 0.875, 0.6111, 0.875, 0.6111, 0.875, 0.6111, 0.8125, 0.6111, 0.8125, 0.6111, 0.8125, 0.6111, 0.8125, 0.6111, 0.8125, 0.6111, 0.8125, 0.6111, 0.8125, 0.6111, 0.8125, 0.6111, 0.8125, 0.6111, 0.8125, 0.6111, 0.8125, 0.6111, 0.8125, 0.6111, 0.8125, 0.6111, 0.8125, 0.6111, 0.8125, 0.6111, 0.8125, 0.6111, 0.8125, 0.6111, 0.8125, 0.6111, 0.8125, 0.6111, 0.8125, 0.6111, 0.8125, 0.6111, 0.8125, 0.6111, 0.8125, 0.6111, 0.8125, 0.6111, 0.8125, 0.6111, 0.8125, 0.6111, 0.8125, 0.6111, 0.8125, 0.6111, 0.8125, 0.6111, 0.8125, 0.6111, 0.8125, 0.6111, 0.8125, 0.6111, 0.8125, 0.6111, 0.8125, 0.6111, 0.8125, 0.6111, 0.8125, 0.6111, 0.8125, 0.6111, 0.8125, 0.6111, 0.8125, 0.6111, 0.8125, 0.6111, 0.875, 0.6111, 0.875, 0.6111, 0.875, 0.6111, 0.875, 0.6111, 0.8125, 0.6111, 0.8125, 0.6111, 0.8125, 0.6111, 0.8125, 0.6111, 0.875, 0.6111, 0.875, 0.6111, 0.875, 0.6111, 0.875, 0.6111, 0.8125, 0.6111, 0.8125, 0.6111, 0.8125, 0.6111, 0.8125, 0.6111, 0.875, 0.6111, 0.875, 0.6111, 0.8125, 0.6111, 0.8125, 0.6111, 0.8125, 0.6111, 0.8125, 0.6111, 0.8125, 0.6111, 0.8125, 0.6111, 0.875, 0.6111, 0.875, 0.6111, 0.875, 0.6111, 0.875, 0.6111, 0.8125, 0.6111, 0.8125, 0.6111, 0.875, 0.6111, 0.875, 0.6111, 0.875, 0.5, 0.875, 0.5, 0.875, 0.5, 0.875, 0.5, 0.875, 0.5, 0.875, 0.5, 0.875, 0.5, 0.875, 0.5, 0.875, 0.5, 0.875, 0.5, 0.875, 0.5, 0.875, 0.5, 0.875, 0.5, 0.875, 0.5, 0.875, 0.5, 0.875, 0.5, 0.875, 0.5, 0.875, 0.5, 0.875, 0.5, 0.875, 0.5, 0.9197, 0.4197, 0.9197, 0.4197, 0.9197, 0.4197, 0.9197, 0.4197, 0.9197, 0.4197, 0.9197, 0.4197, 0.9197, 0.4197, 0.9197, 0.4197, 0.9197, 0.4197, 0.9197, 0.4197, 0.9197, 0.4197, 0.9197, 0.4197, 0.9197, 0.4197, 0.9197, 0.4197, 0.9197, 0.4197, 0.9197, 0.4197, 0.9197, 0.4197, 0.9197, 0.4197, 0.9197, 0.4197, 0.9197, 0.4197, 0.9717, 0.3418, 0.9717, 0.3418, 0.9717, 0.3418, 0.9717, 0.3418, 0.9717, 0.3418, 0.9717, 0.3418, 0.9717, 0.3418, 0.9717, 0.3418, 0.9717, 0.3418, 0.9717, 0.3418, 0.9717, 0.3418, 0.9717, 0.3418, 0.9717, 0.3418, 0.9717, 0.3418, 0.9717, 0.3418, 0.9717, 0.3418, 0.9717, 0.3418, 0.9717, 0.3418, 0.9717, 0.3418, 0.9717, 0.3418, 0.8125, 0.5, 0.8125, 0.5, 0.8125, 0.5, 0.8125, 0.5, 0.8125, 0.5, 0.8125, 0.5, 0.8125, 0.5, 0.8125, 0.5, 0.8125, 0.5, 0.8125, 0.5, 0.8125, 0.5, 0.8125, 0.5, 0.8125, 0.5, 0.8125, 0.5, 0.8125, 0.5, 0.8125, 0.5, 0.8125, 0.5, 0.8125, 0.5, 0.8125, 0.5, 0.8125, 0.5, 0.8125, 0.5, 0.8125, 0.5, 0.8125, 0.5, 0.8125, 0.5, 0.9717, 0.3418, 0.9717, 0.3418, 0.9717, 0.3418, 0.9717, 0.3418, 0.9197, 0.4197, 0.9197, 0.4197, 0.9197, 0.4197, 0.9197, 0.4197, 0.875, 0.5, 0.875, 0.5, 0.875, 0.5, 0.875, 0.5, 0.875, 0.5, 0.875, 0.5, 0.875, 0.5, 0.875, 0.5, 0.8125, 0.5, 0.8125, 0.5, 0.8125, 0.5, 0.8125, 0.5, 0.8125, 0.5, 0.8125, 0.5, 0.875, 0.5, 0.875, 0.5, 0.9197, 0.4197, 0.9197, 0.4197, 0.9717, 0.3418, 0.9717, 0.3418, 0.625, 0.6667, 0.625, 0.7222, 0.5938, 0.7222, 0.5938, 0.6667, 0.625, 0.7222, 0.625, 0.7778, 0.5938, 0.7778, 0.5938, 0.7222, 1.0, 0.6667, 1.0, 0.7222, 0.9375, 0.7222, 0.9375, 0.6667, 1.0, 0.7222, 1.0, 0.7778, 0.9375, 0.7778, 0.9375, 0.7222, 0.9375, 0.6667, 0.9375, 0.7222, 0.875, 0.7222, 0.875, 0.6667, 0.9375, 0.7222, 0.9375, 0.7778, 0.875, 0.7778, 0.875, 0.7222, 0.875, 0.6667, 0.875, 0.7222, 0.8125, 0.7222, 0.8125, 0.6667, 0.875, 0.7222, 0.875, 0.7778, 0.8125, 0.7778, 0.8125, 0.7222, 0.8125, 0.6667, 0.8125, 0.7222, 0.75, 0.7222, 0.75, 0.6667, 0.8125, 0.7222, 0.8125, 0.7778, 0.75, 0.7778, 0.75, 0.7222, 0.75, 0.6667, 0.75, 0.7222, 0.6875, 0.7222, 0.6875, 0.6667, 0.75, 0.7222, 0.75, 0.7778, 0.6875, 0.7778, 0.6875, 0.7222, 0.6875, 0.6667, 0.6875, 0.7222, 0.625, 0.7222, 0.625, 0.6667, 0.6875, 0.7222, 0.6875, 0.7778, 0.625, 0.7778, 0.625, 0.7222, 0.09375, 0.6667, 0.09375, 0.7222, 0.0625, 0.7222, 0.0625, 0.6667, 0.09375, 0.7222, 0.09375, 0.7778, 0.0625, 0.7778, 0.0625, 0.7222, 0.0625, 0.6667, 0.0625, 0.7222, 0.0, 0.7222, 0.0, 0.6667, 0.0625, 0.7222, 0.0625, 0.7778, 0.0, 0.7778, 0.0, 0.7222])
me_cylinder.materials.append(mat_main)
me_cylinder.materials.append(mat_accent)
me_cylinder.materials.append(mat_black)
me_cylinder.materials.append(mat_glass)
me_cylinder.use_remesh_fix_poles = True
me_cylinder.use_remesh_preserve_attributes = False
me_cylinder.use_mirror_vertex_groups = False
me_cylinder.update()
me_circle = bpy.data.meshes.new('Circle')
me_circle.from_pydata([(0.1095, 0.003248, -1.112), (-0.1095, 0.003248, -1.112), (-0.3243, 0.003248, -1.069), (-0.5267, 0.003248, -0.9853), (-0.7088, 0.003248, -0.8637), (-0.8637, 0.003248, -0.7088), (-0.9853, 0.003248, -0.5267), (-1.069, 0.003248, -0.3243), (-1.112, 0.003248, -0.1095), (-1.112, 0.003248, 0.1095), (-1.069, 0.003248, 0.3243), (-0.9853, 0.003248, 0.5267), (-0.8637, 0.003248, 0.7088), (-0.7088, 0.003248, 0.8637), (-0.5267, 0.003248, 0.9853), (-0.3243, 0.003248, 1.069), (-0.1095, 0.003248, 1.112), (0.1095, 0.003248, 1.112), (0.3243, 0.003248, 1.069), (0.5267, 0.003248, 0.9853), (0.7088, 0.003248, 0.8637), (0.8637, 0.003248, 0.7088), (0.9853, 0.003248, 0.5267), (1.069, 0.003248, 0.3243), (1.112, 0.003248, 0.1095), (1.112, 0.003248, -0.1095), (1.069, 0.003248, -0.3243), (0.9853, 0.003248, -0.5267), (0.8637, 0.003248, -0.7088), (0.7088, 0.003248, -0.8637), (0.5267, 0.003248, -0.9853), (0.3243, 0.003248, -1.069), (0.1095, -0.05864, -1.112), (-0.1095, -0.05864, -1.112), (-0.3243, -0.05864, -1.069), (-0.5267, -0.05864, -0.9853), (-0.7088, -0.05864, -0.8637), (-0.8637, -0.05864, -0.7088), (-0.9853, -0.05864, -0.5267), (-1.069, -0.05864, -0.3243), (-1.112, -0.05864, -0.1095), (-1.112, -0.05864, 0.1095), (-1.069, -0.05864, 0.3243), (-0.9853, -0.05864, 0.5267), (-0.8637, -0.05864, 0.7088), (-0.7088, -0.05864, 0.8637), (-0.5267, -0.05864, 0.9853), (-0.3243, -0.05864, 1.069), (-0.1095, -0.05864, 1.112), (0.1095, -0.05864, 1.112), (0.3243, -0.05864, 1.069), (0.5267, -0.05864, 0.9853), (0.7088, -0.05864, 0.8637), (0.8637, -0.05864, 0.7088), (0.9853, -0.05864, 0.5267), (1.069, -0.05864, 0.3243), (1.112, -0.05864, 0.1095), (1.112, -0.05864, -0.1095), (1.069, -0.05864, -0.3243), (0.9853, -0.05864, -0.5267), (0.8637, -0.05864, -0.7088), (0.7088, -0.05864, -0.8637), (0.5267, -0.05864, -0.9853), (0.3243, -0.05864, -1.069), (-0.149, 0.09827, -1.513), (0.149, 0.09827, -1.513), (-0.4414, 0.09827, -1.455), (-0.7167, 0.09827, -1.341), (-0.9646, 0.09827, -1.175), (-1.175, 0.09827, -0.9646), (-1.341, 0.09827, -0.7167), (-1.455, 0.09827, -0.4414), (-1.513, 0.09827, -0.149), (-1.513, 0.09827, 0.149), (-1.455, 0.09827, 0.4414), (-1.341, 0.09827, 0.7167), (-1.175, 0.09827, 0.9646), (-0.9646, 0.09827, 1.175), (-0.7167, 0.09827, 1.341), (-0.4414, 0.09827, 1.455), (-0.149, 0.09827, 1.513), (0.149, 0.09827, 1.513), (0.4414, 0.09827, 1.455), (0.7167, 0.09827, 1.341), (0.9646, 0.09827, 1.175), (1.175, 0.09827, 0.9646), (1.341, 0.09827, 0.7167), (1.455, 0.09827, 0.4414), (1.513, 0.09827, 0.149), (1.513, 0.09827, -0.149), (1.455, 0.09827, -0.4414), (1.341, 0.09827, -0.7167), (1.175, 0.09827, -0.9646), (0.9646, 0.09827, -1.175), (0.7167, 0.09827, -1.341), (0.4414, 0.09827, -1.455), (-0.149, -0.1537, -1.513), (0.149, -0.1537, -1.513), (-0.4414, -0.1537, -1.455), (-0.7167, -0.1537, -1.341), (-0.9646, -0.1537, -1.175), (-1.175, -0.1537, -0.9646), (-1.341, -0.1537, -0.7167), (-1.455, -0.1537, -0.4414), (-1.513, -0.1537, -0.149), (-1.513, -0.1537, 0.149), (-1.455, -0.1537, 0.4414), (-1.341, -0.1537, 0.7167), (-1.175, -0.1537, 0.9646), (-0.9646, -0.1537, 1.175), (-0.7167, -0.1537, 1.341), (-0.4414, -0.1537, 1.455), (-0.149, -0.1537, 1.513), (0.149, -0.1537, 1.513), (0.4414, -0.1537, 1.455), (0.7167, -0.1537, 1.341), (0.9646, -0.1537, 1.175), (1.175, -0.1537, 0.9646), (1.341, -0.1537, 0.7167), (1.455, -0.1537, 0.4414), (1.513, -0.1537, 0.149), (1.513, -0.1537, -0.149), (1.455, -0.1537, -0.4414), (1.341, -0.1537, -0.7167), (1.175, -0.1537, -0.9646), (0.9646, -0.1537, -1.175), (0.7167, -0.1537, -1.341), (0.4414, -0.1537, -1.455), (-0.149, 0.09827, 1.594), (-0.4414, 0.09827, 1.536), (0.149, 0.09827, 1.594), (0.4414, 0.09827, 1.536), (-0.149, -0.1537, 1.594), (-0.4414, -0.1537, 1.536), (0.149, -0.1537, 1.594), (0.4414, -0.1537, 1.536), (-0.2422, 0.6766, 1.863), (-0.7174, -0.3898, 1.863), (-0.7174, 0.3344, 1.863), (0.2422, -0.732, 1.863), (0.2422, 0.6766, 1.863), (0.7174, 0.3344, 1.863), (-0.2422, -0.732, 1.863), (0.7174, -0.3898, 1.863), (-0.1101, 0.2926, 2.071), (-0.3262, 0.1369, 2.071), (0.1101, 0.2926, 2.071), (0.3262, 0.1369, 2.071), (-0.1101, -0.348, 2.071), (-0.3262, -0.1923, 2.071), (0.1101, -0.348, 2.071), (0.3262, -0.1923, 2.071), (0.1646, 0.451, 1.951), (-0.1646, 0.451, 1.951), (0.1646, -0.5063, 1.951), (-0.1646, -0.5063, 1.951), (0.07485, 0.1899, 1.983), (-0.07485, 0.1899, 1.983), (0.07485, -0.2453, 1.983), (-0.07485, -0.2453, 1.983), (-0.1101, -0.1345, 2.071), (-0.1101, 0.07906, 2.071), (0.1101, -0.1345, 2.071), (0.1101, 0.07906, 2.071), (0.089, -0.1556, 2.071), (-0.089, -0.1556, 2.071), (-0.089, -0.3268, 2.071), (0.089, -0.3268, 2.071), (0.089, 0.2714, 2.071), (-0.089, 0.2714, 2.071), (-0.089, 0.1002, 2.071), (0.089, 0.1002, 2.071), (0.089, 0.05792, 2.071), (-0.089, 0.05792, 2.071), (-0.089, -0.1133, 2.071), (0.089, -0.1133, 2.071), (-0.089, -0.1556, 2.253), (0.089, -0.1556, 2.253), (0.089, -0.3268, 2.253), (-0.089, -0.3268, 2.253), (0.089, 0.2714, 2.253), (-0.089, 0.2714, 2.253), (0.089, 0.1002, 2.253), (-0.089, 0.1002, 2.253), (-0.089, 0.05792, 2.253), (0.089, 0.05792, 2.253), (0.089, -0.1133, 2.253), (-0.089, -0.1133, 2.253), (0.07297, -0.1716, 2.253), (-0.07297, -0.1716, 2.253), (-0.07297, -0.3108, 2.253), (0.07297, -0.3108, 2.253), (0.07297, 0.2554, 2.253), (-0.07297, 0.2554, 2.253), (-0.07297, 0.1162, 2.253), (0.07297, 0.1162, 2.253), (0.07297, 0.04189, 2.253), (-0.07297, 0.04189, 2.253), (-0.07297, -0.09728, 2.253), (0.07297, -0.09728, 2.253), (-0.07297, -0.1716, 2.86), (0.07297, -0.1716, 2.86), (0.07297, -0.3108, 2.86), (-0.07297, -0.3108, 2.86), (0.07297, 0.2554, 2.86), (-0.07297, 0.2554, 2.86), (0.07297, 0.1162, 2.86), (-0.07297, 0.1162, 2.86), (-0.07297, 0.04189, 2.86), (0.07297, 0.04189, 2.86), (0.07297, -0.09728, 2.86), (-0.07297, -0.09728, 2.86), (0.0541, -0.1905, 2.86), (-0.05409, -0.1905, 2.86), (-0.05409, -0.2919, 2.86), (0.0541, -0.2919, 2.86), (0.0541, 0.2365, 2.86), (-0.05409, 0.2365, 2.86), (-0.05409, 0.1351, 2.86), (0.0541, 0.1351, 2.86), (0.0541, 0.02301, 2.86), (-0.05409, 0.02301, 2.86), (-0.05409, -0.07841, 2.86), (0.0541, -0.07841, 2.86), (-0.02969, -0.2134, 2.406), (0.02969, -0.2134, 2.406), (0.02969, -0.269, 2.406), (-0.02969, -0.269, 2.406), (0.02969, 0.2136, 2.406), (-0.02969, 0.2136, 2.406), (0.02969, 0.158, 2.406), (-0.02969, 0.158, 2.406), (-0.02969, 0.0001326, 2.406), (0.02969, 0.0001326, 2.406), (0.02969, -0.05553, 2.406), (-0.02969, -0.05553, 2.406)], [], [(23, 55, 54, 22), (10, 42, 41, 9), (24, 56, 55, 23), (11, 43, 42, 10), (25, 57, 56, 24), (12, 44, 43, 11), (26, 58, 57, 25), (13, 45, 44, 12), (27, 59, 58, 26), (14, 46, 45, 13), (1, 33, 32, 0), (28, 60, 59, 27), (15, 47, 46, 14), (2, 34, 33, 1), (29, 61, 60, 28), (16, 48, 47, 15), (3, 35, 34, 2), (30, 62, 61, 29), (17, 49, 48, 16), (4, 36, 35, 3), (31, 63, 62, 30), (18, 50, 49, 17), (5, 37, 36, 4), (0, 32, 63, 31), (19, 51, 50, 18), (6, 38, 37, 5), (20, 52, 51, 19), (7, 39, 38, 6), (21, 53, 52, 20), (8, 40, 39, 7), (22, 54, 53, 21), (9, 41, 40, 8), (87, 86, 118, 119), (74, 73, 105, 106), (88, 87, 119, 120), (75, 74, 106, 107), (89, 88, 120, 121), (76, 75, 107, 108), (90, 89, 121, 122), (77, 76, 108, 109), (91, 90, 122, 123), (78, 77, 109, 110), (64, 65, 97, 96), (92, 91, 123, 124), (79, 78, 110, 111), (66, 64, 96, 98), (93, 92, 124, 125), (111, 112, 132, 133), (67, 66, 98, 99), (94, 93, 125, 126), (81, 80, 128, 130), (68, 67, 99, 100), (95, 94, 126, 127), (113, 114, 135, 134), (69, 68, 100, 101), (65, 95, 127, 97), (83, 82, 114, 115), (70, 69, 101, 102), (84, 83, 115, 116), (71, 70, 102, 103), (85, 84, 116, 117), (72, 71, 103, 104), (86, 85, 117, 118), (73, 72, 104, 105), (45, 46, 110, 109), (20, 19, 83, 84), (46, 47, 111, 110), (21, 20, 84, 85), (47, 48, 112, 111), (22, 21, 85, 86), (48, 49, 113, 112), (23, 22, 86, 87), (49, 50, 114, 113), (24, 23, 87, 88), (50, 51, 115, 114), (25, 24, 88, 89), (51, 52, 116, 115), (26, 25, 89, 90), (52, 53, 117, 116), (27, 26, 90, 91), (1, 0, 65, 64), (53, 54, 118, 117), (28, 27, 91, 92), (2, 1, 64, 66), (54, 55, 119, 118), (29, 28, 92, 93), (3, 2, 66, 67), (55, 56, 120, 119), (30, 29, 93, 94), (4, 3, 67, 68), (56, 57, 121, 120), (31, 30, 94, 95), (5, 4, 68, 69), (57, 58, 122, 121), (0, 31, 95, 65), (6, 5, 69, 70), (58, 59, 123, 122), (32, 33, 96, 97), (7, 6, 70, 71), (59, 60, 124, 123), (33, 34, 98, 96), (8, 7, 71, 72), (60, 61, 125, 124), (34, 35, 99, 98), (9, 8, 72, 73), (61, 62, 126, 125), (35, 36, 100, 99), (10, 9, 73, 74), (62, 63, 127, 126), (36, 37, 101, 100), (11, 10, 74, 75), (63, 32, 97, 127), (37, 38, 102, 101), (12, 11, 75, 76), (38, 39, 103, 102), (13, 12, 76, 77), (39, 40, 104, 103), (14, 13, 77, 78), (40, 41, 105, 104), (15, 14, 78, 79), (41, 42, 106, 105), (16, 15, 79, 80), (42, 43, 107, 106), (17, 16, 80, 81), (43, 44, 108, 107), (18, 17, 81, 82), (44, 45, 109, 108), (19, 18, 82, 83), (131, 130, 140, 141), (132, 134, 139, 142), (129, 133, 137, 138), (82, 81, 130, 131), (112, 113, 134, 132), (80, 79, 129, 128), (79, 111, 133, 129), (114, 82, 131, 135), (128, 129, 138, 136), (135, 131, 141, 143), (134, 135, 143, 139), (133, 132, 142, 137), (130, 128, 136, 140), (144, 145, 149, 148, 160, 161), (147, 146, 163, 162, 150, 151), (138, 137, 149, 145), (148, 142, 155, 159), (141, 140, 146, 147), (136, 138, 145, 144), (143, 141, 147, 151), (139, 143, 151, 150), (137, 142, 148, 149), (150, 148, 159, 158), (155, 154, 158, 159), (152, 153, 157, 156), (142, 139, 154, 155), (136, 144, 157, 153), (146, 140, 152, 156), (139, 150, 158, 154), (144, 146, 156, 157), (140, 136, 153, 152), (166, 167, 178, 179), (172, 173, 184, 185), (171, 168, 180, 182), (162, 160, 165, 164), (160, 148, 166, 165), (148, 150, 167, 166), (150, 162, 164, 167), (146, 144, 169, 168), (144, 161, 170, 169), (161, 163, 171, 170), (163, 146, 168, 171), (163, 161, 173, 172), (161, 160, 174, 173), (160, 162, 175, 174), (162, 163, 172, 175), (195, 192, 204, 206), (189, 190, 203, 200), (198, 199, 210, 211), (169, 170, 183, 181), (175, 172, 185, 186), (164, 165, 176, 177), (170, 171, 182, 183), (173, 174, 187, 184), (167, 164, 177, 178), (168, 169, 181, 180), (174, 175, 186, 187), (165, 166, 179, 176), (177, 176, 189, 188), (176, 179, 190, 189), (179, 178, 191, 190), (178, 177, 188, 191), (180, 181, 193, 192), (181, 183, 194, 193), (183, 182, 195, 194), (182, 180, 192, 195), (185, 184, 197, 196), (184, 187, 198, 197), (187, 186, 199, 198), (186, 185, 196, 199), (212, 213, 224, 225), (223, 220, 233, 234), (217, 218, 231, 229), (196, 197, 208, 209), (190, 191, 202, 203), (193, 194, 207, 205), (199, 196, 209, 210), (188, 189, 200, 201), (194, 195, 206, 207), (197, 198, 211, 208), (191, 188, 201, 202), (192, 193, 205, 204), (201, 200, 213, 212), (200, 203, 214, 213), (203, 202, 215, 214), (202, 201, 212, 215), (204, 205, 217, 216), (205, 207, 218, 217), (207, 206, 219, 218), (206, 204, 216, 219), (209, 208, 221, 220), (208, 211, 222, 221), (211, 210, 223, 222), (210, 209, 220, 223), (225, 224, 227, 226), (228, 229, 231, 230), (233, 232, 235, 234), (218, 219, 230, 231), (221, 222, 235, 232), (215, 212, 225, 226), (216, 217, 229, 228), (222, 223, 234, 235), (213, 214, 227, 224), (219, 216, 228, 230), (220, 221, 232, 233), (214, 215, 226, 227)])
me_circle.polygons.foreach_set('material_index', [0, 0, 0, 0, 0, 0, 0, 0, 0, 0, 0, 0, 0, 0, 0, 0, 0, 0, 0, 0, 0, 0, 0, 0, 0, 0, 0, 0, 0, 0, 0, 0, 0, 0, 0, 0, 0, 0, 0, 0, 0, 0, 0, 0, 0, 0, 0, 0, 0, 0, 0, 0, 0, 0, 0, 0, 0, 0, 0, 0, 0, 0, 0, 0, 0, 0, 0, 0, 0, 0, 0, 0, 0, 0, 0, 0, 0, 0, 0, 0, 0, 0, 0, 0, 0, 0, 0, 0, 0, 0, 0, 0, 0, 0, 0, 0, 0, 0, 0, 0, 0, 0, 0, 0, 0, 0, 0, 0, 0, 0, 0, 0, 0, 0, 0, 0, 0, 0, 0, 0, 0, 0, 0, 0, 0, 0, 0, 0, 1, 1, 1, 0, 0, 0, 0, 0, 1, 1, 1, 1, 1, 1, 1, 1, 1, 1, 1, 1, 1, 1, 1, 1, 1, 1, 1, 1, 1, 1, 1, 0, 0, 0, 1, 1, 1, 1, 1, 1, 1, 1, 1, 1, 1, 1, 2, 2, 2, 0, 0, 0, 0, 0, 0, 0, 0, 0, 0, 0, 0, 0, 0, 0, 0, 0, 0, 0, 0, 0, 2, 2, 2, 2, 2, 2, 2, 2, 2, 2, 2, 2, 2, 2, 2, 2, 2, 2, 2, 2, 2, 2, 2, 2, 2, 2, 2, 2, 2, 2, 2, 2, 2, 2, 2, 2])
_uv = me_circle.uv_layers.new(name='UVMap')
_uv.uv.foreach_set('vector', [0.0, 0.0, 0.0, 0.0, 0.0, 0.0, 0.0, 0.0, 0.0, 0.0, 0.0, 0.0, 0.0, 0.0, 0.0, 0.0, 0.0, 0.0, 0.0, 0.0, 0.0, 0.0, 0.0, 0.0, 0.0, 0.0, 0.0, 0.0, 0.0, 0.0, 0.0, 0.0, 0.0, 0.0, 0.0, 0.0, 0.0, 0.0, 0.0, 0.0, 0.0, 0.0, 0.0, 0.0, 0.0, 0.0, 0.0, 0.0, 0.0, 0.0, 0.0, 0.0, 0.0, 0.0, 0.0, 0.0, 0.0, 0.0, 0.0, 0.0, 0.0, 0.0, 0.0, 0.0, 0.0, 0.0, 0.0, 0.0, 0.0, 0.0, 0.0, 0.0, 0.0, 0.0, 0.0, 0.0, 0.0, 0.0, 0.0, 0.0, 0.0, 0.0, 0.0, 0.0, 0.0, 0.0, 0.0, 0.0, 0.0, 0.0, 0.0, 0.0, 0.0, 0.0, 0.0, 0.0, 0.0, 0.0, 0.0, 0.0, 0.0, 0.0, 0.0, 0.0, 0.0, 0.0, 0.0, 0.0, 0.0, 0.0, 0.0, 0.0, 0.0, 0.0, 0.0, 0.0, 0.0, 0.0, 0.0, 0.0, 0.0, 0.0, 0.0, 0.0, 0.0, 0.0, 0.0, 0.0, 0.0, 0.0, 0.0, 0.0, 0.0, 0.0, 0.0, 0.0, 0.0, 0.0, 0.0, 0.0, 0.0, 0.0, 0.0, 0.0, 0.0, 0.0, 0.0, 0.0, 0.0, 0.0, 0.0, 0.0, 0.0, 0.0, 0.0, 0.0, 0.0, 0.0, 0.0, 0.0, 0.0, 0.0, 0.0, 0.0, 0.0, 0.0, 0.0, 0.0, 0.0, 0.0, 0.0, 0.0, 0.0, 0.0, 0.0, 0.0, 0.0, 0.0, 0.0, 0.0, 0.0, 0.0, 0.0, 0.0, 0.0, 0.0, 0.0, 0.0, 0.0, 0.0, 0.0, 0.0, 0.0, 0.0, 0.0, 0.0, 0.0, 0.0, 0.0, 0.0, 0.0, 0.0, 0.0, 0.0, 0.0, 0.0, 0.0, 0.0, 0.0, 0.0, 0.0, 0.0, 0.0, 0.0, 0.0, 0.0, 0.0, 0.0, 0.0, 0.0, 0.0, 0.0, 0.0, 0.0, 0.0, 0.0, 0.0, 0.0, 0.0, 0.0, 0.0, 0.0, 0.0, 0.0, 0.0, 0.0, 0.0, 0.0, 0.0, 0.0, 0.0, 0.0, 0.0, 0.0, 0.0, 0.0, 0.0, 0.0, 0.0, 0.0, 0.0, 0.0, 0.0, 0.0, 0.0, 0.0, 0.0, 0.0, 0.0, 0.0, 0.0, 0.0, 0.0, 0.0, 0.0, 0.0, 0.0, 0.0, 0.0, 0.0, 0.0, 0.0, 0.0, 0.0, 0.0, 0.0, 0.0, 0.0, 0.0, 0.0, 0.0, 0.0, 0.0, 0.0, 0.0, 0.0, 0.0, 0.0, 0.0, 0.0, 0.0, 0.0, 0.0, 0.0, 0.0, 0.0, 0.0, 0.0, 0.0, 0.0, 0.0, 0.0, 0.0, 0.0, 0.0, 0.0, 0.0, 0.0, 0.0, 0.0, 0.0, 0.0, 0.0, 0.0, 0.0, 0.0, 0.0, 0.0, 0.0, 0.0, 0.0, 0.0, 0.0, 0.0, 0.0, 0.0, 0.0, 0.0, 0.0, 0.0, 0.0, 0.0, 0.0, 0.0, 0.0, 0.0, 0.0, 0.0, 0.0, 0.0, 0.0, 0.0, 0.0, 0.0, 0.0, 0.0, 0.0, 0.0, 0.0, 0.0, 0.0, 0.0, 0.0, 0.0, 0.0, 0.0, 0.0, 0.0, 0.0, 0.0, 0.0, 0.0, 0.0, 0.0, 0.0, 0.0, 0.0, 0.0, 0.0, 0.0, 0.0, 0.0, 0.0, 0.0, 0.0, 0.0, 0.0, 0.0, 0.0, 0.0, 0.0, 0.0, 0.0, 0.0, 0.0, 0.0, 0.0, 0.0, 0.0, 0.0, 0.0, 0.0, 0.0, 0.0, 0.0, 0.0, 0.0, 0.0, 0.0, 0.0, 0.0, 0.0, 0.0, 0.0, 0.0, 0.0, 0.0, 0.0, 0.0, 0.0, 0.0, 0.0, 0.0, 0.0, 0.0, 0.0, 0.0, 0.0, 0.0, 0.0, 0.0, 0.0, 0.0, 0.0, 0.0, 0.0, 0.0, 0.0, 0.0, 0.0, 0.0, 0.0, 0.0, 0.0, 0.0, 0.0, 0.0, 0.0, 0.0, 0.0, 0.0, 0.0, 0.0, 0.0, 0.0, 0.0, 0.0, 0.0, 0.0, 0.0, 0.0, 0.0, 0.0, 0.0, 0.0, 0.0, 0.0, 0.0, 0.0, 0.0, 0.0, 0.0, 0.0, 0.0, 0.0, 0.0, 0.0, 0.0, 0.0, 0.0, 0.0, 0.0, 0.0, 0.0, 0.0, 0.0, 0.0, 0.0, 0.0, 0.0, 0.0, 0.0, 0.0, 0.0, 0.0, 0.0, 0.0, 0.0, 0.0, 0.0, 0.0, 0.0, 0.0, 0.0, 0.0, 0.0, 0.0, 0.0, 0.0, 0.0, 0.0, 0.0, 0.0, 0.0, 0.0, 0.0, 0.0, 0.0, 0.0, 0.0, 0.0, 0.0, 0.0, 0.0, 0.0, 0.0, 0.0, 0.0, 0.0, 0.0, 0.0, 0.0, 0.0, 0.0, 0.0, 0.0, 0.0, 0.0, 0.0, 0.0, 0.0, 0.0, 0.0, 0.0, 0.0, 0.0, 0.0, 0.0, 0.0, 0.0, 0.0, 0.0, 0.0, 0.0, 0.0, 0.0, 0.0, 0.0, 0.0, 0.0, 0.0, 0.0, 0.0, 0.0, 0.0, 0.0, 0.0, 0.0, 0.0, 0.0, 0.0, 0.0, 0.0, 0.0, 0.0, 0.0, 0.0, 0.0, 0.0, 0.0, 0.0, 0.0, 0.0, 0.0, 0.0, 0.0, 0.0, 0.0, 0.0, 0.0, 0.0, 0.0, 0.0, 0.0, 0.0, 0.0, 0.0, 0.0, 0.0, 0.0, 0.0, 0.0, 0.0, 0.0, 0.0, 0.0, 0.0, 0.0, 0.0, 0.0, 0.0, 0.0, 0.0, 0.0, 0.0, 0.0, 0.0, 0.0, 0.0, 0.0, 0.0, 0.0, 0.0, 0.0, 0.0, 0.0, 0.0, 0.0, 0.0, 0.0, 0.0, 0.0, 0.0, 0.0, 0.0, 0.0, 0.0, 0.0, 0.0, 0.0, 0.0, 0.0, 0.0, 0.0, 0.0, 0.0, 0.0, 0.0, 0.0, 0.0, 0.0, 0.0, 0.0, 0.0, 0.0, 0.0, 0.0, 0.0, 0.0, 0.0, 0.0, 0.0, 0.0, 0.0, 0.0, 0.0, 0.0, 0.0, 0.0, 0.0, 0.0, 0.0, 0.0, 0.0, 0.0, 0.0, 0.0, 0.0, 0.0, 0.0, 0.0, 0.0, 0.0, 0.0, 0.0, 0.0, 0.0, 0.0, 0.0, 0.0, 0.0, 0.0, 0.0, 0.0, 0.0, 0.0, 0.0, 0.0, 0.0, 0.0, 0.0, 0.0, 0.0, 0.0, 0.0, 0.0, 0.0, 0.0, 0.0, 0.0, 0.0, 0.0, 0.0, 0.0, 0.0, 0.0, 0.0, 0.0, 0.0, 0.0, 0.0, 0.0, 0.0, 0.0, 0.0, 0.0, 0.0, 0.0, 0.0, 0.0, 0.0, 0.0, 0.0, 0.0, 0.0, 0.0, 0.0, 0.0, 0.0, 0.0, 0.0, 0.0, 0.0, 0.0, 0.0, 0.0, 0.0, 0.0, 0.0, 0.0, 0.0, 0.0, 0.0, 0.0, 0.0, 0.0, 0.0, 0.0, 0.0, 0.0, 0.0, 0.0, 0.0, 0.0, 0.0, 0.0, 0.0, 0.0, 0.0, 0.0, 0.0, 0.0, 0.0, 0.0, 0.0, 0.0, 0.0, 0.0, 0.0, 0.0, 0.0, 0.0, 0.0, 0.0, 0.0, 0.0, 0.0, 0.0, 0.0, 0.0, 0.0, 0.0, 0.0, 0.0, 0.0, 0.0, 0.0, 0.0, 0.0, 0.0, 0.0, 0.0, 0.0, 0.0, 0.0, 0.0, 0.0, 0.0, 0.0, 0.0, 0.0, 0.0, 0.0, 0.0, 0.0, 0.0, 0.0, 0.0, 0.0, 0.0, 0.0, 0.0, 0.0, 0.0, 0.0, 0.0, 0.0, 0.0, 0.0, 0.0, 0.0, 0.0, 0.0, 0.0, 0.0, 0.0, 0.0, 0.0, 0.0, 0.0, 0.0, 0.0, 0.0, 0.0, 0.0, 0.0, 0.0, 0.0, 0.0, 0.0, 0.0, 0.0, 0.0, 0.0, 0.0, 0.0, 0.0, 0.0, 0.0, 0.0, 0.0, 0.0, 0.0, 0.0, 0.0, 0.0, 0.0, 0.0, 0.0, 0.0, 0.0, 0.0, 0.0, 0.0, 0.0, 0.0, 0.0, 0.0, 0.0, 0.0, 0.0, 0.0, 0.0, 0.0, 0.0, 0.0, 0.0, 0.0, 0.0, 0.0, 0.0, 0.0, 0.0, 0.0, 0.0, 0.0, 0.0, 0.0, 0.0, 0.0, 0.0, 0.0, 0.0, 0.0, 0.0, 0.0, 0.0, 0.0, 0.0, 0.0, 0.0, 0.0, 0.0, 0.0, 0.0, 0.0, 0.0, 0.0, 0.0, 0.0, 0.0, 0.0, 0.0, 0.0, 0.0, 0.0, 0.0, 0.0, 0.0, 0.0, 0.0, 0.0, 0.0, 0.0, 0.0, 0.0, 0.0, 0.0, 0.0, 0.0, 0.0, 0.0, 0.0, 0.0, 0.0, 0.0, 0.0, 0.0, 0.0, 0.0, 0.0, 0.0, 0.0, 0.0, 0.0, 0.0, 0.0, 0.0, 0.0, 0.0, 0.0, 0.0, 0.0, 0.0, 0.0, 0.0, 0.0, 0.0, 0.0, 0.0, 0.0, 0.0, 0.0, 0.0, 0.0, 0.0, 0.0, 0.0, 0.0, 0.0, 0.0, 0.0, 0.0, 0.0, 0.0, 0.0, 0.0, 0.0, 0.0, 0.0, 0.0, 0.0, 0.0, 0.0, 0.0, 0.0, 0.0, 0.0, 0.0, 0.0, 0.0, 0.0, 0.0, 0.0, 0.0, 0.0, 0.0, 0.0, 0.0, 0.0, 0.0, 0.0, 0.0, 0.0, 0.0, 0.0, 0.0, 0.0, 0.0, 0.0, 0.0, 0.0, 0.0, 0.0, 0.0, 0.0, 0.0, 0.0, 0.0, 0.0, 0.0, 0.0, 0.0, 0.0, 0.0, 0.0, 0.0, 0.0, 0.0, 0.0, 0.0, 0.0, 0.0, 0.0, 0.0, 0.0, 0.0, 0.0, 0.0, 0.0, 0.0, 0.0, 0.0, 0.0, 0.0, 0.0, 0.0, 0.0, 0.0, 0.0, 0.0, 0.0, 0.0, 0.0, 0.0, 0.0, 0.0, 0.0, 0.0, 0.0, 0.0, 0.0, 0.0, 0.0, 0.0, 0.0, 0.0, 0.0, 0.0, 0.0, 0.0, 0.0, 0.0, 0.0, 0.0, 0.0, 0.0, 0.0, 0.0, 0.0, 0.0, 0.0, 0.0, 0.0, 0.0, 0.0, 0.0, 0.0, 0.0, 0.0, 0.0, 0.0, 0.0, 0.0, 0.0, 0.0, 0.0, 0.0, 0.0, 0.0, 0.0, 0.0, 0.0, 0.0, 0.0, 0.0, 0.0, 0.0, 0.0, 0.0, 0.0, 0.0, 0.0, 0.0, 0.0, 0.0, 0.0, 0.0, 0.0, 0.0, 0.0, 0.0, 0.0, 0.0, 0.0, 0.0, 0.0, 0.0, 0.0, 0.0, 0.0, 0.0, 0.0, 0.0, 0.0, 0.0, 0.0, 0.0, 0.0, 0.0, 0.0, 0.0, 0.0, 0.0, 0.0, 0.0, 0.0, 0.0, 0.0, 0.0, 0.0, 0.0, 0.0, 0.0, 0.0, 0.0, 0.0, 0.0, 0.0, 0.0, 0.0, 0.0, 0.0, 0.0, 0.0, 0.0, 0.0, 0.0, 0.0, 0.0, 0.0, 0.0, 0.0, 0.0, 0.0, 0.0, 0.0, 0.0, 0.0, 0.0, 0.0, 0.0, 0.0, 0.0, 0.0, 0.0, 0.0, 0.0, 0.0, 0.0, 0.0, 0.0, 0.0, 0.0, 0.0, 0.0, 0.0, 0.0, 0.0, 0.0, 0.0, 0.0, 0.0, 0.0, 0.0, 0.0, 0.0, 0.0, 0.0, 0.0, 0.0, 0.0, 0.0, 0.0, 0.0, 0.0, 0.0, 0.0, 0.0, 0.0, 0.0, 0.0, 0.0, 0.0, 0.0, 0.0, 0.0, 0.0, 0.0, 0.0, 0.0, 0.0, 0.0, 0.0, 0.0, 0.0, 0.0, 0.0, 0.0, 0.0, 0.0, 0.0, 0.0, 0.0, 0.0, 0.0, 0.0, 0.0, 0.0, 0.0, 0.0, 0.0, 0.0, 0.0, 0.0, 0.0, 0.0, 0.0, 0.0, 0.0, 0.0, 0.0, 0.0, 0.0, 0.0, 0.0, 0.0, 0.0, 0.0, 0.0, 0.0, 0.0, 0.0, 0.0, 0.0, 0.0, 0.0, 0.0, 0.0, 0.0, 0.0, 0.0, 0.0, 0.0, 0.0, 0.0, 0.0, 0.0, 0.0, 0.0, 0.0, 0.0, 0.0, 0.0, 0.0, 0.0, 0.0, 0.0, 0.0, 0.0, 0.0, 0.0, 0.0, 0.0, 0.0, 0.0, 0.0, 0.0, 0.0, 0.0, 0.0, 0.0, 0.0, 0.0, 0.0, 0.0, 0.0, 0.0, 0.0, 0.0, 0.0, 0.0, 0.0, 0.0, 0.0, 0.0, 0.0, 0.0, 0.0, 0.0, 0.0, 0.0, 0.0, 0.0, 0.0, 0.0, 0.0, 0.0, 0.0, 0.0, 0.0, 0.0, 0.0, 0.0, 0.0, 0.0, 0.0, 0.0, 0.0, 0.0, 0.0, 0.0, 0.0, 0.0, 0.0, 0.0, 0.0, 0.0, 0.0, 0.0, 0.0, 0.0, 0.0, 0.0, 0.0, 0.0, 0.0, 0.0, 0.0, 0.0, 0.0, 0.0, 0.0, 0.0, 0.0, 0.0, 0.0, 0.0, 0.0, 0.0, 0.0, 0.0, 0.0, 0.0, 0.0, 0.0, 0.0, 0.0, 0.0, 0.0, 0.0, 0.0, 0.0, 0.0, 0.0, 0.0, 0.0, 0.0, 0.0, 0.0, 0.0, 0.0, 0.0, 0.0, 0.0, 0.0, 0.0, 0.0, 0.0, 0.0, 0.0, 0.0, 0.0, 0.0, 0.0, 0.0, 0.0, 0.0, 0.0, 0.0, 0.0, 0.0, 0.0, 0.0, 0.0, 0.0, 0.0, 0.0, 0.0, 0.0, 0.0, 0.0, 0.0, 0.0, 0.0, 0.0, 0.0, 0.0, 0.0, 0.0, 0.0, 0.0, 0.0, 0.0, 0.0, 0.0, 0.0, 0.0, 0.0, 0.0, 0.0, 0.0, 0.0, 0.0, 0.0, 0.0, 0.0, 0.0, 0.0, 0.0, 0.0, 0.0, 0.0, 0.0, 0.0, 0.0, 0.0, 0.0, 0.0, 0.0, 0.0, 0.0, 0.0, 0.0, 0.0, 0.0, 0.0, 0.0, 0.0, 0.0, 0.0, 0.0, 0.0, 0.0, 0.0, 0.0, 0.0, 0.0, 0.0, 0.0, 0.0, 0.0, 0.0, 0.0, 0.0, 0.0, 0.0, 0.0, 0.0, 0.0, 0.0, 0.0, 0.0, 0.0, 0.0, 0.0, 0.0, 0.0, 0.0, 0.0, 0.0, 0.0, 0.0, 0.0, 0.0, 0.0, 0.0, 0.0, 0.0, 0.0, 0.0, 0.0, 0.0, 0.0, 0.0, 0.0, 0.0, 0.0, 0.0, 0.0, 0.0, 0.0, 0.0, 0.0, 0.0, 0.0, 0.0, 0.0, 0.0, 0.0, 0.0, 0.0, 0.0, 0.0, 0.0, 0.0, 0.0, 0.0, 0.0, 0.0, 0.0, 0.0, 0.0, 0.0, 0.0, 0.0, 0.0, 0.0, 0.0, 0.0, 0.0, 0.0, 0.0, 0.0, 0.0, 0.0, 0.0, 0.0, 0.0, 0.0, 0.0, 0.0, 0.0, 0.0, 0.0, 0.0, 0.0, 0.0, 0.0, 0.0, 0.0, 0.0, 0.0, 0.0, 0.0, 0.0, 0.0, 0.0, 0.0, 0.0, 0.0, 0.0, 0.0, 0.0, 0.0, 0.0, 0.0, 0.0, 0.0, 0.0, 0.0, 0.0, 0.0, 0.0, 0.0, 0.0, 0.0, 0.0, 0.0, 0.0, 0.0, 0.0, 0.0, 0.0, 0.0, 0.0, 0.0, 0.0, 0.0, 0.0, 0.0, 0.0, 0.0, 0.0, 0.0, 0.0, 0.0, 0.0, 0.0, 0.0, 0.0, 0.0, 0.0, 0.0, 0.0, 0.0, 0.0, 0.0, 0.0, 0.0, 0.0, 0.0, 0.0, 0.0, 0.0, 0.0, 0.0, 0.0, 0.0, 0.0, 0.0, 0.0, 0.0, 0.0, 0.0, 0.0, 0.0, 0.0, 0.0, 0.0, 0.0, 0.0, 0.0, 0.0, 0.0, 0.0, 0.0, 0.0, 0.0, 0.0, 0.0, 0.0, 0.0, 0.0, 0.0, 0.0, 0.0, 0.0, 0.0, 0.0, 0.0, 0.0, 0.0, 0.0, 0.0, 0.0, 0.0, 0.0, 0.0, 0.0, 0.0, 0.0, 0.0, 0.0, 0.0, 0.0, 0.0, 0.0, 0.0, 0.0, 0.0, 0.0, 0.0, 0.0, 0.0, 0.0, 0.0, 0.0, 0.0, 0.0, 0.0, 0.0, 0.0, 0.0, 0.0, 0.0, 0.0, 0.0, 0.0, 0.0, 0.0, 0.0, 0.0, 0.0, 0.0, 0.0, 0.0, 0.0, 0.0, 0.0, 0.0, 0.0, 0.0, 0.0, 0.0, 0.0, 0.0, 0.0, 0.0, 0.0, 0.0, 0.0, 0.0, 0.0, 0.0, 0.0, 0.0, 0.0, 0.0, 0.0, 0.0, 0.0, 0.0, 0.0, 0.0, 0.0, 0.0, 0.0, 0.0, 0.0, 0.0, 0.0, 0.0, 0.0, 0.0, 0.0, 0.0, 0.0, 0.0, 0.0, 0.0, 0.0, 0.0, 0.0, 0.0, 0.0, 0.0, 0.0, 0.0, 0.0, 0.0, 0.0, 0.0, 0.0, 0.0, 0.0, 0.0, 0.0, 0.0, 0.0, 0.0, 0.0, 0.0, 0.0, 0.0, 0.0, 0.0, 0.0, 0.0, 0.0, 0.0, 0.0, 0.0, 0.0, 0.0, 0.0, 0.0, 0.0, 0.0, 0.0, 0.0, 0.0, 0.0, 0.0, 0.0, 0.0, 0.0, 0.0, 0.0, 0.0, 0.0, 0.0, 0.0, 0.0, 0.0, 0.0, 0.0, 0.0, 0.0, 0.0, 0.0, 0.0, 0.0, 0.0, 0.0, 0.0, 0.0, 0.0, 0.0, 0.0, 0.0, 0.0, 0.0, 0.0, 0.0, 0.0, 0.0, 0.0, 0.0, 0.0, 0.0, 0.0, 0.0, 0.0, 0.0, 0.0, 0.0, 0.0, 0.0, 0.0, 0.0, 0.0, 0.0, 0.0, 0.0, 0.0, 0.0, 0.0, 0.0, 0.0, 0.0, 0.0, 0.0, 0.0, 0.0, 0.0, 0.0, 0.0, 0.0, 0.0])
me_circle.materials.append(mat_main)
me_circle.materials.append(mat_accent)
me_circle.materials.append(mat_black)
me_circle.use_remesh_fix_poles = True
me_circle.use_remesh_preserve_attributes = False
me_circle.use_mirror_vertex_groups = False
me_circle.update()

# ---- objects
ob_satellite = bpy.data.objects.new('Satellite', me_cylinder)
ob_satellite_weapon = bpy.data.objects.new('Satellite Weapon', me_circle)

# ---- transforms, parenting, visibility, modifiers, constraints
ob_satellite.location = (0.0, 0.0, 0.0)
ob_satellite.lineart.crease_threshold = 0.0
_m = ob_satellite.modifiers.new('Mirror', 'MIRROR')
_m.use_clip = True
ob_satellite_weapon.location = (0.0, 5.381, 0.0)
ob_satellite_weapon.lineart.crease_threshold = 0.0

# ---- collection membership
col_collection.objects.link(ob_satellite)
col_collection.objects.link(ob_satellite_weapon)

# ---- scene / render settings (as saved in the file)
scene.frame_start = 1; scene.frame_end = 250; scene.frame_set(0)
scene.render.engine = 'BLENDER_EEVEE_NEXT'
scene.cycles.use_denoising = False
scene.cycles.samples = 128
scene.cycles.sampling_pattern = 'TABULATED_SOBOL'
scene.cycles.use_adaptive_sampling = False
scene.cycles.use_light_tree = False
scene.view_settings.view_transform = 'Filmic'
bpy.context.view_layer.update()

# ---- added for rendering (the .blend has no active camera and no usable light): camera, sun
cam_auto = bpy.data.cameras.new('AutoCamera')
cam_auto.lens = 50.0
cam_auto.sensor_width = 36.0
cam_auto.clip_end = 1000.0
ob_auto_camera = bpy.data.objects.new('AutoCamera', cam_auto)
scene.collection.objects.link(ob_auto_camera)
ob_auto_camera.location = (17.6517, -19.6179, 14.1214)
ob_auto_camera.rotation_euler = (1.09748, -7.21219e-08, 0.694738)
scene.camera = ob_auto_camera
light_auto_sun = bpy.data.lights.new('AutoSun', 'SUN')
light_auto_sun.energy = 3.0
light_auto_sun.angle = 0.0523599
ob_auto_sun = bpy.data.objects.new('AutoSun', light_auto_sun)
scene.collection.objects.link(ob_auto_sun)
ob_auto_sun.rotation_euler = (0.872665, 0.174533, 0.523599)
bpy.context.view_layer.update()
